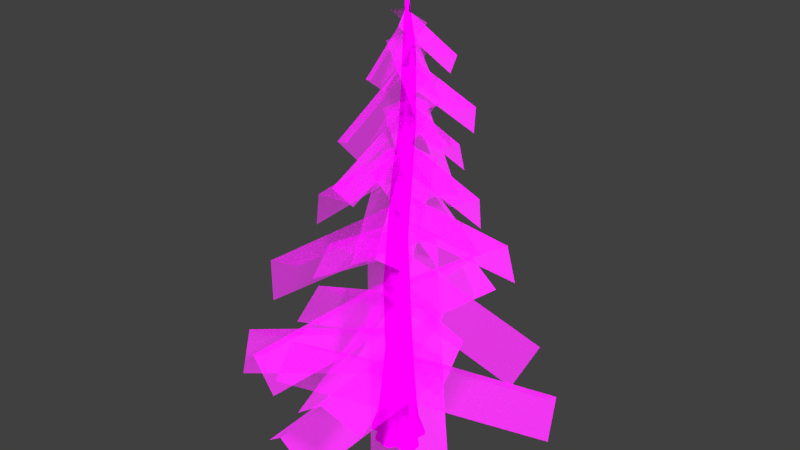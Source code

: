 # Source: decoration_vegetation_tree_fir_3.blend  (saved by Blender 2.70.0; exported with 4.5.12 LTS)
import bpy
from mathutils import Matrix  # noqa: F401  (used for matrix-valued properties, if any)

bpy.ops.wm.read_factory_settings(use_empty=True)
scene = bpy.context.scene
scene.name = 'Scene'

# ---- collections
col_collection_1 = bpy.data.collections.new('Collection 1'); scene.collection.children.link(col_collection_1)

# ---- images (referenced by path relative to the original .blend; pixels are not part of the script)
import os
ASSET_DIR = os.environ.get("B2B_ASSET_DIR", "")  # directory of the original .blend (textures are referenced by path, not embedded)
HERE = os.path.dirname(os.path.abspath(__file__))  # packed textures are extracted next to this script under _unpacked/

def load_image(name, relpath, width, height, colorspace="sRGB"):
    """Load a texture the original file referenced (path relative to the .blend, or extracted next to this script)."""
    p = next((c for c in (os.path.join(HERE, relpath), os.path.join(ASSET_DIR, relpath)) if relpath and os.path.exists(c)), "")
    if p:
        img = bpy.data.images.load(p, check_existing=True)
        img.name = name
    else:  # same state as the original file: an image datablock whose file is absent (Cycles renders it pink)
        img = bpy.data.images.new(name, width, height)
        img.source = "FILE"
        img.filepath = "//" + (relpath or name)
    img.colorspace_settings.name = colorspace
    return img
img_decoration_vegetation_leaf_fir_diffuse_png = load_image('decoration_vegetation_leaf_fir_diffuse.png', 'Texturen/decoration_vegetation_leaf_fir_diffuse.png', 1024, 1024, 'sRGB')
img_decoration_vegetation_leaf_fir_alpha_png = load_image('decoration_vegetation_leaf_fir_alpha.png', 'Texturen/decoration_vegetation_leaf_fir_alpha.png', 1024, 1024, 'sRGB')
img_tree_1_normal_png = load_image('tree_1_normal.png', 'Texturen/tree_1_normal.png', 1024, 1024, 'sRGB')
img_tree_1_diffuse_png = load_image('tree_1_diffuse.png', 'Texturen/tree_1_diffuse.png', 1024, 1024, 'sRGB')

# ---- materials (node trees are filled in below, after node groups)
mat_decoration_vegetation_tree_fir_1_leaf = bpy.data.materials.new('decoration_vegetation_tree_fir_1_leaf')
mat_decoration_vegetation_tree_fir_1_leaf.alpha_threshold = 0.0
mat_decoration_vegetation_tree_fir_1_leaf.roughness = 0.5
mat_decoration_vegetation_tree_fir_1_leaf.line_color = (0.0, 0.0, 0.0, 1.0)
mat_decoration_tree_dead_1 = bpy.data.materials.new('decoration_tree_dead_1')
mat_decoration_tree_dead_1.alpha_threshold = 0.0
mat_decoration_tree_dead_1.roughness = 0.5
mat_decoration_tree_dead_1.line_color = (0.0, 0.0, 0.0, 1.0)

# ---- material node trees
mat_decoration_vegetation_tree_fir_1_leaf.use_nodes = True; mat_decoration_vegetation_tree_fir_1_leaf.node_tree.nodes.clear()
_N = mat_decoration_vegetation_tree_fir_1_leaf.node_tree.nodes; _L = mat_decoration_vegetation_tree_fir_1_leaf.node_tree.links
n0 = _N.new('ShaderNodeOutputMaterial'); n0.name = 'Material Output'; n0.location = (300, 300)
n1 = _N.new('ShaderNodeMixShader'); n1.name = 'Mix Shader'; n1.location = (111, 301)
n2 = _N.new('ShaderNodeTexImage'); n2.name = 'Image Texture'; n2.location = (-407, 158)
n2.width = 140
n2.image = img_decoration_vegetation_leaf_fir_diffuse_png
n3 = _N.new('ShaderNodeTexCoord'); n3.name = 'Texture Coordinate'; n3.location = (-660, 273)
n4 = _N.new('ShaderNodeTexImage'); n4.name = 'Image Texture.001'; n4.location = (-403, 374)
n4.width = 132
n4.image = img_decoration_vegetation_leaf_fir_alpha_png
n5 = _N.new('ShaderNodeBsdfDiffuse'); n5.name = 'Diffuse BSDF'; n5.location = (-116, 113)
n6 = _N.new('ShaderNodeBsdfTransparent'); n6.name = 'Transparent BSDF'; n6.location = (-242, 235)
_L.new(n1.outputs[0], n0.inputs[0])
_L.new(n5.outputs[0], n1.inputs[2])
_L.new(n2.outputs[0], n5.inputs[0])
_L.new(n4.outputs[0], n1.inputs[0])
_L.new(n3.outputs[2], n4.inputs[0])
_L.new(n3.outputs[2], n2.inputs[0])
_L.new(n6.outputs[0], n1.inputs[1])
n0.is_active_output = True
mat_decoration_tree_dead_1.use_nodes = True; mat_decoration_tree_dead_1.node_tree.nodes.clear()
_N = mat_decoration_tree_dead_1.node_tree.nodes; _L = mat_decoration_tree_dead_1.node_tree.links
n0 = _N.new('ShaderNodeOutputMaterial'); n0.name = 'Material Output'; n0.location = (300, 300)
n1 = _N.new('ShaderNodeTexImage'); n1.name = 'Image Texture.001'; n1.location = (-387, 68)
n1.width = 140
n1.image = img_tree_1_normal_png
n2 = _N.new('ShaderNodeTexCoord'); n2.name = 'Texture Coordinate'; n2.location = (-637, 195)
n3 = _N.new('ShaderNodeNormalMap'); n3.name = 'Normal Map'; n3.location = (-168, 58)
n4 = _N.new('ShaderNodeBsdfDiffuse'); n4.name = 'Diffuse BSDF'; n4.location = (46, 289)
n5 = _N.new('ShaderNodeTexImage'); n5.name = 'Image Texture'; n5.location = (-358, 349)
n5.width = 155
n5.image = img_tree_1_diffuse_png
_L.new(n4.outputs[0], n0.inputs[0])
_L.new(n2.outputs[2], n5.inputs[0])
_L.new(n2.outputs[2], n1.inputs[0])
_L.new(n5.outputs[0], n4.inputs[0])
_L.new(n1.outputs[0], n3.inputs[1])
_L.new(n3.outputs[0], n4.inputs[2])
n0.is_active_output = True

# ---- world
world_world = bpy.data.worlds.new('World'); scene.world = world_world
world_world.color = (0.05088, 0.05088, 0.05088)
world_world.use_sun_shadow = False
world_world.sun_shadow_jitter_overblur = 0.0
world_world.cycles.sampling_method = 'MANUAL'
world_world.cycles.sample_map_resolution = 256

# ---- lights
light_sun_001 = bpy.data.lights.new('Sun.001', 'SUN')
light_sun_001.transmission_factor = 0.0
light_sun_001.angle = 0.1993
light_sun_001.shadow_buffer_clip_start = 0.5
light_sun_001.shadow_soft_size = 0.1
light_sun_001.shadow_cascade_max_distance = 1000.0
light_sun_001.cycles.use_multiple_importance_sampling = False
light_sun = bpy.data.lights.new('Sun', 'SUN')
light_sun.transmission_factor = 0.0
light_sun.angle = 0.1993
light_sun.shadow_buffer_clip_start = 0.5
light_sun.shadow_soft_size = 0.1
light_sun.shadow_cascade_max_distance = 1000.0
light_sun.cycles.use_multiple_importance_sampling = False

# ---- meshes
me_plane_028 = bpy.data.meshes.new('Plane.028')
me_plane_028.from_pydata([(-4.383, -1.0, -0.8403), (0.0, -1.0, -0.8403), (-4.383, 1.0, -0.8403), (0.0, 1.0, -0.8403), (-4.383, 0.0, 0.0), (0.0, 0.0, 0.0)], [], [(4, 5, 3, 2), (0, 1, 5, 4)])
_uv = me_plane_028.uv_layers.new(name='UVMap')
_uv.uv.foreach_set('vector', [0.0001, 0.5, 0.9999, 0.5, 0.9999, 0.9999, 9.998e-05, 0.9999, 0.0001001, 9.998e-05, 0.9999, 0.0001, 0.9999, 0.5, 0.0001, 0.5])
me_plane_028.materials.append(mat_decoration_vegetation_tree_fir_1_leaf)
me_plane_028.use_remesh_preserve_volume = False
me_plane_028.use_remesh_preserve_attributes = False
me_plane_028.use_mirror_vertex_groups = False
me_plane_028.update()
me_plane_027 = bpy.data.meshes.new('Plane.027')
me_plane_027.from_pydata([(-4.383, -1.0, -0.8403), (0.0, -1.0, -0.8403), (-4.383, 1.0, -0.8403), (0.0, 1.0, -0.8403), (-4.383, 0.0, 0.0), (0.0, 0.0, 0.0)], [], [(4, 5, 3, 2), (0, 1, 5, 4)])
_uv = me_plane_027.uv_layers.new(name='UVMap')
_uv.uv.foreach_set('vector', [0.0001, 0.5, 0.9999, 0.5, 0.9999, 0.9999, 9.998e-05, 0.9999, 0.0001001, 9.998e-05, 0.9999, 0.0001, 0.9999, 0.5, 0.0001, 0.5])
me_plane_027.materials.append(mat_decoration_vegetation_tree_fir_1_leaf)
me_plane_027.use_remesh_preserve_volume = False
me_plane_027.use_remesh_preserve_attributes = False
me_plane_027.use_mirror_vertex_groups = False
me_plane_027.update()
me_plane_006 = bpy.data.meshes.new('Plane.006')
me_plane_006.from_pydata([(-4.383, -1.0, -0.8403), (0.0, -1.0, -0.8403), (-4.383, 1.0, -0.8403), (0.0, 1.0, -0.8403), (-4.383, 0.0, 0.0), (0.0, 0.0, 0.0)], [], [(4, 5, 3, 2), (0, 1, 5, 4)])
_uv = me_plane_006.uv_layers.new(name='UVMap')
_uv.uv.foreach_set('vector', [0.0001, 0.5, 0.9999, 0.5, 0.9999, 0.9999, 9.998e-05, 0.9999, 0.0001001, 9.998e-05, 0.9999, 0.0001, 0.9999, 0.5, 0.0001, 0.5])
me_plane_006.materials.append(mat_decoration_vegetation_tree_fir_1_leaf)
me_plane_006.use_remesh_preserve_volume = False
me_plane_006.use_remesh_preserve_attributes = False
me_plane_006.use_mirror_vertex_groups = False
me_plane_006.update()
me_plane_003 = bpy.data.meshes.new('Plane.003')
me_plane_003.from_pydata([(-4.383, -1.0, -0.8403), (0.0, -1.0, -0.8403), (-4.383, 1.0, -0.8403), (0.0, 1.0, -0.8403), (-4.383, 0.0, 0.0), (0.0, 0.0, 0.0)], [], [(4, 5, 3, 2), (0, 1, 5, 4)])
_uv = me_plane_003.uv_layers.new(name='UVMap')
_uv.uv.foreach_set('vector', [0.0001, 0.5, 0.9999, 0.5, 0.9999, 0.9999, 9.998e-05, 0.9999, 0.0001001, 9.998e-05, 0.9999, 0.0001, 0.9999, 0.5, 0.0001, 0.5])
me_plane_003.materials.append(mat_decoration_vegetation_tree_fir_1_leaf)
me_plane_003.use_remesh_preserve_volume = False
me_plane_003.use_remesh_preserve_attributes = False
me_plane_003.use_mirror_vertex_groups = False
me_plane_003.update()
me_plane_002 = bpy.data.meshes.new('Plane.002')
me_plane_002.from_pydata([(-4.383, -1.0, -0.8403), (0.0, -1.0, -0.8403), (-4.383, 1.0, -0.8403), (0.0, 1.0, -0.8403), (-4.383, 0.0, 0.0), (0.0, 0.0, 0.0)], [], [(4, 5, 3, 2), (0, 1, 5, 4)])
_uv = me_plane_002.uv_layers.new(name='UVMap')
_uv.uv.foreach_set('vector', [0.0001, 0.5, 0.9999, 0.5, 0.9999, 0.9999, 9.998e-05, 0.9999, 0.0001001, 9.998e-05, 0.9999, 0.0001, 0.9999, 0.5, 0.0001, 0.5])
me_plane_002.materials.append(mat_decoration_vegetation_tree_fir_1_leaf)
me_plane_002.use_remesh_preserve_volume = False
me_plane_002.use_remesh_preserve_attributes = False
me_plane_002.use_mirror_vertex_groups = False
me_plane_002.update()
me_plane_001 = bpy.data.meshes.new('Plane.001')
me_plane_001.from_pydata([(-4.383, -1.0, -0.8403), (0.0, -1.0, -0.8403), (-4.383, 1.0, -0.8403), (0.0, 1.0, -0.8403), (-4.383, 0.0, 0.0), (0.0, 0.0, 0.0)], [], [(4, 5, 3, 2), (0, 1, 5, 4)])
_uv = me_plane_001.uv_layers.new(name='UVMap')
_uv.uv.foreach_set('vector', [0.0001, 0.5, 0.9999, 0.5, 0.9999, 0.9999, 9.998e-05, 0.9999, 0.0001001, 9.998e-05, 0.9999, 0.0001, 0.9999, 0.5, 0.0001, 0.5])
me_plane_001.materials.append(mat_decoration_vegetation_tree_fir_1_leaf)
me_plane_001.use_remesh_preserve_volume = False
me_plane_001.use_remesh_preserve_attributes = False
me_plane_001.use_mirror_vertex_groups = False
me_plane_001.update()
me_plane_026 = bpy.data.meshes.new('Plane.026')
me_plane_026.from_pydata([(-4.383, -1.0, -0.8403), (0.0, -1.0, -0.8403), (-4.383, 1.0, -0.8403), (0.0, 1.0, -0.8403), (-4.383, 0.0, 0.0), (0.0, 0.0, 0.0)], [], [(4, 5, 3, 2), (0, 1, 5, 4)])
_uv = me_plane_026.uv_layers.new(name='UVMap')
_uv.uv.foreach_set('vector', [0.0001, 0.5, 0.9999, 0.5, 0.9999, 0.9999, 9.998e-05, 0.9999, 0.0001001, 9.998e-05, 0.9999, 0.0001, 0.9999, 0.5, 0.0001, 0.5])
me_plane_026.materials.append(mat_decoration_vegetation_tree_fir_1_leaf)
me_plane_026.use_remesh_preserve_volume = False
me_plane_026.use_remesh_preserve_attributes = False
me_plane_026.use_mirror_vertex_groups = False
me_plane_026.update()
me_plane_025 = bpy.data.meshes.new('Plane.025')
me_plane_025.from_pydata([(-4.383, -1.0, -0.8403), (0.0, -1.0, -0.8403), (-4.383, 1.0, -0.8403), (0.0, 1.0, -0.8403), (-4.383, 0.0, 0.0), (0.0, 0.0, 0.0)], [], [(4, 5, 3, 2), (0, 1, 5, 4)])
_uv = me_plane_025.uv_layers.new(name='UVMap')
_uv.uv.foreach_set('vector', [0.0001, 0.5, 0.9999, 0.5, 0.9999, 0.9999, 9.998e-05, 0.9999, 0.0001001, 9.998e-05, 0.9999, 0.0001, 0.9999, 0.5, 0.0001, 0.5])
me_plane_025.materials.append(mat_decoration_vegetation_tree_fir_1_leaf)
me_plane_025.use_remesh_preserve_volume = False
me_plane_025.use_remesh_preserve_attributes = False
me_plane_025.use_mirror_vertex_groups = False
me_plane_025.update()
me_plane_024 = bpy.data.meshes.new('Plane.024')
me_plane_024.from_pydata([(-4.383, -1.0, -0.8403), (0.0, -1.0, -0.8403), (-4.383, 1.0, -0.8403), (0.0, 1.0, -0.8403), (-4.383, 0.0, 0.0), (0.0, 0.0, 0.0)], [], [(4, 5, 3, 2), (0, 1, 5, 4)])
_uv = me_plane_024.uv_layers.new(name='UVMap')
_uv.uv.foreach_set('vector', [0.0001, 0.5, 0.9999, 0.5, 0.9999, 0.9999, 9.998e-05, 0.9999, 0.0001001, 9.998e-05, 0.9999, 0.0001, 0.9999, 0.5, 0.0001, 0.5])
me_plane_024.materials.append(mat_decoration_vegetation_tree_fir_1_leaf)
me_plane_024.use_remesh_preserve_volume = False
me_plane_024.use_remesh_preserve_attributes = False
me_plane_024.use_mirror_vertex_groups = False
me_plane_024.update()
me_plane_023 = bpy.data.meshes.new('Plane.023')
me_plane_023.from_pydata([(-4.383, -1.0, -0.8403), (0.0, -1.0, -0.8403), (-4.383, 1.0, -0.8403), (0.0, 1.0, -0.8403), (-4.383, 0.0, 0.0), (0.0, 0.0, 0.0)], [], [(4, 5, 3, 2), (0, 1, 5, 4)])
_uv = me_plane_023.uv_layers.new(name='UVMap')
_uv.uv.foreach_set('vector', [0.0001, 0.5, 0.9999, 0.5, 0.9999, 0.9999, 9.998e-05, 0.9999, 0.0001001, 9.998e-05, 0.9999, 0.0001, 0.9999, 0.5, 0.0001, 0.5])
me_plane_023.materials.append(mat_decoration_vegetation_tree_fir_1_leaf)
me_plane_023.use_remesh_preserve_volume = False
me_plane_023.use_remesh_preserve_attributes = False
me_plane_023.use_mirror_vertex_groups = False
me_plane_023.update()
me_plane_022 = bpy.data.meshes.new('Plane.022')
me_plane_022.from_pydata([(-4.383, -1.0, -0.8403), (0.0, -1.0, -0.8403), (-4.383, 1.0, -0.8403), (0.0, 1.0, -0.8403), (-4.383, 0.0, 0.0), (0.0, 0.0, 0.0)], [], [(4, 5, 3, 2), (0, 1, 5, 4)])
_uv = me_plane_022.uv_layers.new(name='UVMap')
_uv.uv.foreach_set('vector', [0.0001, 0.5, 0.9999, 0.5, 0.9999, 0.9999, 9.998e-05, 0.9999, 0.0001001, 9.998e-05, 0.9999, 0.0001, 0.9999, 0.5, 0.0001, 0.5])
me_plane_022.materials.append(mat_decoration_vegetation_tree_fir_1_leaf)
me_plane_022.use_remesh_preserve_volume = False
me_plane_022.use_remesh_preserve_attributes = False
me_plane_022.use_mirror_vertex_groups = False
me_plane_022.update()
me_plane_021 = bpy.data.meshes.new('Plane.021')
me_plane_021.from_pydata([(-4.383, -1.0, -0.8403), (0.0, -1.0, -0.8403), (-4.383, 1.0, -0.8403), (0.0, 1.0, -0.8403), (-4.383, 0.0, 0.0), (0.0, 0.0, 0.0)], [], [(4, 5, 3, 2), (0, 1, 5, 4)])
_uv = me_plane_021.uv_layers.new(name='UVMap')
_uv.uv.foreach_set('vector', [0.0001, 0.5, 0.9999, 0.5, 0.9999, 0.9999, 9.998e-05, 0.9999, 0.0001001, 9.998e-05, 0.9999, 0.0001, 0.9999, 0.5, 0.0001, 0.5])
me_plane_021.materials.append(mat_decoration_vegetation_tree_fir_1_leaf)
me_plane_021.use_remesh_preserve_volume = False
me_plane_021.use_remesh_preserve_attributes = False
me_plane_021.use_mirror_vertex_groups = False
me_plane_021.update()
me_plane_020 = bpy.data.meshes.new('Plane.020')
me_plane_020.from_pydata([(-4.383, -1.0, -0.8403), (0.0, -1.0, -0.8403), (-4.383, 1.0, -0.8403), (0.0, 1.0, -0.8403), (-4.383, 0.0, 0.0), (0.0, 0.0, 0.0)], [], [(4, 5, 3, 2), (0, 1, 5, 4)])
_uv = me_plane_020.uv_layers.new(name='UVMap')
_uv.uv.foreach_set('vector', [0.0001, 0.5, 0.9999, 0.5, 0.9999, 0.9999, 9.998e-05, 0.9999, 0.0001001, 9.998e-05, 0.9999, 0.0001, 0.9999, 0.5, 0.0001, 0.5])
me_plane_020.materials.append(mat_decoration_vegetation_tree_fir_1_leaf)
me_plane_020.use_remesh_preserve_volume = False
me_plane_020.use_remesh_preserve_attributes = False
me_plane_020.use_mirror_vertex_groups = False
me_plane_020.update()
me_plane_019 = bpy.data.meshes.new('Plane.019')
me_plane_019.from_pydata([(-4.383, -1.0, -0.8403), (0.0, -1.0, -0.8403), (-4.383, 1.0, -0.8403), (0.0, 1.0, -0.8403), (-4.383, 0.0, 0.0), (0.0, 0.0, 0.0)], [], [(4, 5, 3, 2), (0, 1, 5, 4)])
_uv = me_plane_019.uv_layers.new(name='UVMap')
_uv.uv.foreach_set('vector', [0.0001, 0.5, 0.9999, 0.5, 0.9999, 0.9999, 9.998e-05, 0.9999, 0.0001001, 9.998e-05, 0.9999, 0.0001, 0.9999, 0.5, 0.0001, 0.5])
me_plane_019.materials.append(mat_decoration_vegetation_tree_fir_1_leaf)
me_plane_019.use_remesh_preserve_volume = False
me_plane_019.use_remesh_preserve_attributes = False
me_plane_019.use_mirror_vertex_groups = False
me_plane_019.update()
me_plane_018 = bpy.data.meshes.new('Plane.018')
me_plane_018.from_pydata([(-4.383, -1.0, -0.8403), (0.0, -1.0, -0.8403), (-4.383, 1.0, -0.8403), (0.0, 1.0, -0.8403), (-4.383, 0.0, 0.0), (0.0, 0.0, 0.0)], [], [(4, 5, 3, 2), (0, 1, 5, 4)])
_uv = me_plane_018.uv_layers.new(name='UVMap')
_uv.uv.foreach_set('vector', [0.0001, 0.5, 0.9999, 0.5, 0.9999, 0.9999, 9.998e-05, 0.9999, 0.0001001, 9.998e-05, 0.9999, 0.0001, 0.9999, 0.5, 0.0001, 0.5])
me_plane_018.materials.append(mat_decoration_vegetation_tree_fir_1_leaf)
me_plane_018.use_remesh_preserve_volume = False
me_plane_018.use_remesh_preserve_attributes = False
me_plane_018.use_mirror_vertex_groups = False
me_plane_018.update()
me_plane_017 = bpy.data.meshes.new('Plane.017')
me_plane_017.from_pydata([(-4.383, -1.0, -0.8403), (0.0, -1.0, -0.8403), (-4.383, 1.0, -0.8403), (0.0, 1.0, -0.8403), (-4.383, 0.0, 0.0), (0.0, 0.0, 0.0)], [], [(4, 5, 3, 2), (0, 1, 5, 4)])
_uv = me_plane_017.uv_layers.new(name='UVMap')
_uv.uv.foreach_set('vector', [0.0001, 0.5, 0.9999, 0.5, 0.9999, 0.9999, 9.998e-05, 0.9999, 0.0001001, 9.998e-05, 0.9999, 0.0001, 0.9999, 0.5, 0.0001, 0.5])
me_plane_017.materials.append(mat_decoration_vegetation_tree_fir_1_leaf)
me_plane_017.use_remesh_preserve_volume = False
me_plane_017.use_remesh_preserve_attributes = False
me_plane_017.use_mirror_vertex_groups = False
me_plane_017.update()
me_plane_016 = bpy.data.meshes.new('Plane.016')
me_plane_016.from_pydata([(-4.383, -1.0, -0.8403), (0.0, -1.0, -0.8403), (-4.383, 1.0, -0.8403), (0.0, 1.0, -0.8403), (-4.383, 0.0, 0.0), (0.0, 0.0, 0.0)], [], [(4, 5, 3, 2), (0, 1, 5, 4)])
_uv = me_plane_016.uv_layers.new(name='UVMap')
_uv.uv.foreach_set('vector', [0.0001, 0.5, 0.9999, 0.5, 0.9999, 0.9999, 9.998e-05, 0.9999, 0.0001001, 9.998e-05, 0.9999, 0.0001, 0.9999, 0.5, 0.0001, 0.5])
me_plane_016.materials.append(mat_decoration_vegetation_tree_fir_1_leaf)
me_plane_016.use_remesh_preserve_volume = False
me_plane_016.use_remesh_preserve_attributes = False
me_plane_016.use_mirror_vertex_groups = False
me_plane_016.update()
me_plane_015 = bpy.data.meshes.new('Plane.015')
me_plane_015.from_pydata([(-4.383, -1.0, -0.8403), (0.0, -1.0, -0.8403), (-4.383, 1.0, -0.8403), (0.0, 1.0, -0.8403), (-4.383, 0.0, 0.0), (0.0, 0.0, 0.0)], [], [(4, 5, 3, 2), (0, 1, 5, 4)])
_uv = me_plane_015.uv_layers.new(name='UVMap')
_uv.uv.foreach_set('vector', [0.0001, 0.5, 0.9999, 0.5, 0.9999, 0.9999, 9.998e-05, 0.9999, 0.0001001, 9.998e-05, 0.9999, 0.0001, 0.9999, 0.5, 0.0001, 0.5])
me_plane_015.materials.append(mat_decoration_vegetation_tree_fir_1_leaf)
me_plane_015.use_remesh_preserve_volume = False
me_plane_015.use_remesh_preserve_attributes = False
me_plane_015.use_mirror_vertex_groups = False
me_plane_015.update()
me_plane_014 = bpy.data.meshes.new('Plane.014')
me_plane_014.from_pydata([(-4.383, -1.0, -0.8403), (0.0, -1.0, -0.8403), (-4.383, 1.0, -0.8403), (0.0, 1.0, -0.8403), (-4.383, 0.0, 0.0), (0.0, 0.0, 0.0)], [], [(4, 5, 3, 2), (0, 1, 5, 4)])
_uv = me_plane_014.uv_layers.new(name='UVMap')
_uv.uv.foreach_set('vector', [0.0001, 0.5, 0.9999, 0.5, 0.9999, 0.9999, 9.998e-05, 0.9999, 0.0001001, 9.998e-05, 0.9999, 0.0001, 0.9999, 0.5, 0.0001, 0.5])
me_plane_014.materials.append(mat_decoration_vegetation_tree_fir_1_leaf)
me_plane_014.use_remesh_preserve_volume = False
me_plane_014.use_remesh_preserve_attributes = False
me_plane_014.use_mirror_vertex_groups = False
me_plane_014.update()
me_plane_013 = bpy.data.meshes.new('Plane.013')
me_plane_013.from_pydata([(-4.383, -1.0, -0.8403), (0.0, -1.0, -0.8403), (-4.383, 1.0, -0.8403), (0.0, 1.0, -0.8403), (-4.383, 0.0, 0.0), (0.0, 0.0, 0.0)], [], [(4, 5, 3, 2), (0, 1, 5, 4)])
_uv = me_plane_013.uv_layers.new(name='UVMap')
_uv.uv.foreach_set('vector', [0.0001, 0.5, 0.9999, 0.5, 0.9999, 0.9999, 9.998e-05, 0.9999, 0.0001001, 9.998e-05, 0.9999, 0.0001, 0.9999, 0.5, 0.0001, 0.5])
me_plane_013.materials.append(mat_decoration_vegetation_tree_fir_1_leaf)
me_plane_013.use_remesh_preserve_volume = False
me_plane_013.use_remesh_preserve_attributes = False
me_plane_013.use_mirror_vertex_groups = False
me_plane_013.update()
me_plane_012 = bpy.data.meshes.new('Plane.012')
me_plane_012.from_pydata([(-4.383, -1.0, -0.8403), (0.0, -1.0, -0.8403), (-4.383, 1.0, -0.8403), (0.0, 1.0, -0.8403), (-4.383, 0.0, 0.0), (0.0, 0.0, 0.0)], [], [(4, 5, 3, 2), (0, 1, 5, 4)])
_uv = me_plane_012.uv_layers.new(name='UVMap')
_uv.uv.foreach_set('vector', [0.0001, 0.5, 0.9999, 0.5, 0.9999, 0.9999, 9.998e-05, 0.9999, 0.0001001, 9.998e-05, 0.9999, 0.0001, 0.9999, 0.5, 0.0001, 0.5])
me_plane_012.materials.append(mat_decoration_vegetation_tree_fir_1_leaf)
me_plane_012.use_remesh_preserve_volume = False
me_plane_012.use_remesh_preserve_attributes = False
me_plane_012.use_mirror_vertex_groups = False
me_plane_012.update()
me_plane_011 = bpy.data.meshes.new('Plane.011')
me_plane_011.from_pydata([(-4.383, -1.0, -0.8403), (0.0, -1.0, -0.8403), (-4.383, 1.0, -0.8403), (0.0, 1.0, -0.8403), (-4.383, 0.0, 0.0), (0.0, 0.0, 0.0)], [], [(4, 5, 3, 2), (0, 1, 5, 4)])
_uv = me_plane_011.uv_layers.new(name='UVMap')
_uv.uv.foreach_set('vector', [0.0001, 0.5, 0.9999, 0.5, 0.9999, 0.9999, 9.998e-05, 0.9999, 0.0001001, 9.998e-05, 0.9999, 0.0001, 0.9999, 0.5, 0.0001, 0.5])
me_plane_011.materials.append(mat_decoration_vegetation_tree_fir_1_leaf)
me_plane_011.use_remesh_preserve_volume = False
me_plane_011.use_remesh_preserve_attributes = False
me_plane_011.use_mirror_vertex_groups = False
me_plane_011.update()
me_plane_010 = bpy.data.meshes.new('Plane.010')
me_plane_010.from_pydata([(-4.383, -1.0, -0.8403), (0.0, -1.0, -0.8403), (-4.383, 1.0, -0.8403), (0.0, 1.0, -0.8403), (-4.383, 0.0, 0.0), (0.0, 0.0, 0.0)], [], [(4, 5, 3, 2), (0, 1, 5, 4)])
_uv = me_plane_010.uv_layers.new(name='UVMap')
_uv.uv.foreach_set('vector', [0.0001, 0.5, 0.9999, 0.5, 0.9999, 0.9999, 9.998e-05, 0.9999, 0.0001001, 9.998e-05, 0.9999, 0.0001, 0.9999, 0.5, 0.0001, 0.5])
me_plane_010.materials.append(mat_decoration_vegetation_tree_fir_1_leaf)
me_plane_010.use_remesh_preserve_volume = False
me_plane_010.use_remesh_preserve_attributes = False
me_plane_010.use_mirror_vertex_groups = False
me_plane_010.update()
me_plane_009 = bpy.data.meshes.new('Plane.009')
me_plane_009.from_pydata([(-4.383, -1.0, -0.8403), (0.0, -1.0, -0.8403), (-4.383, 1.0, -0.8403), (0.0, 1.0, -0.8403), (-4.383, 0.0, 0.0), (0.0, 0.0, 0.0)], [], [(4, 5, 3, 2), (0, 1, 5, 4)])
_uv = me_plane_009.uv_layers.new(name='UVMap')
_uv.uv.foreach_set('vector', [0.0001, 0.5, 0.9999, 0.5, 0.9999, 0.9999, 9.998e-05, 0.9999, 0.0001001, 9.998e-05, 0.9999, 0.0001, 0.9999, 0.5, 0.0001, 0.5])
me_plane_009.materials.append(mat_decoration_vegetation_tree_fir_1_leaf)
me_plane_009.use_remesh_preserve_volume = False
me_plane_009.use_remesh_preserve_attributes = False
me_plane_009.use_mirror_vertex_groups = False
me_plane_009.update()
me_plane_008 = bpy.data.meshes.new('Plane.008')
me_plane_008.from_pydata([(-4.383, -1.0, -0.8403), (0.0, -1.0, -0.8403), (-4.383, 1.0, -0.8403), (0.0, 1.0, -0.8403), (-4.383, 0.0, 0.0), (0.0, 0.0, 0.0)], [], [(4, 5, 3, 2), (0, 1, 5, 4)])
_uv = me_plane_008.uv_layers.new(name='UVMap')
_uv.uv.foreach_set('vector', [0.0001, 0.5, 0.9999, 0.5, 0.9999, 0.9999, 9.998e-05, 0.9999, 0.0001001, 9.998e-05, 0.9999, 0.0001, 0.9999, 0.5, 0.0001, 0.5])
me_plane_008.materials.append(mat_decoration_vegetation_tree_fir_1_leaf)
me_plane_008.use_remesh_preserve_volume = False
me_plane_008.use_remesh_preserve_attributes = False
me_plane_008.use_mirror_vertex_groups = False
me_plane_008.update()
me_plane_007 = bpy.data.meshes.new('Plane.007')
me_plane_007.from_pydata([(-4.383, -1.0, -0.8403), (0.0, -1.0, -0.8403), (-4.383, 1.0, -0.8403), (0.0, 1.0, -0.8403), (-4.383, 0.0, 0.0), (0.0, 0.0, 0.0)], [], [(4, 5, 3, 2), (0, 1, 5, 4)])
_uv = me_plane_007.uv_layers.new(name='UVMap')
_uv.uv.foreach_set('vector', [0.0001, 0.5, 0.9999, 0.5, 0.9999, 0.9999, 9.998e-05, 0.9999, 0.0001001, 9.998e-05, 0.9999, 0.0001, 0.9999, 0.5, 0.0001, 0.5])
me_plane_007.materials.append(mat_decoration_vegetation_tree_fir_1_leaf)
me_plane_007.use_remesh_preserve_volume = False
me_plane_007.use_remesh_preserve_attributes = False
me_plane_007.use_mirror_vertex_groups = False
me_plane_007.update()
me_plane_005 = bpy.data.meshes.new('Plane.005')
me_plane_005.from_pydata([(-4.383, -1.0, -0.8403), (0.0, -1.0, -0.8403), (-4.383, 1.0, -0.8403), (0.0, 1.0, -0.8403), (-4.383, 0.0, 0.0), (0.0, 0.0, 0.0)], [], [(4, 5, 3, 2), (0, 1, 5, 4)])
_uv = me_plane_005.uv_layers.new(name='UVMap')
_uv.uv.foreach_set('vector', [0.0001, 0.5, 0.9999, 0.5, 0.9999, 0.9999, 9.998e-05, 0.9999, 0.0001001, 9.998e-05, 0.9999, 0.0001, 0.9999, 0.5, 0.0001, 0.5])
me_plane_005.materials.append(mat_decoration_vegetation_tree_fir_1_leaf)
me_plane_005.use_remesh_preserve_volume = False
me_plane_005.use_remesh_preserve_attributes = False
me_plane_005.use_mirror_vertex_groups = False
me_plane_005.update()
me_plane_004 = bpy.data.meshes.new('Plane.004')
me_plane_004.from_pydata([(-4.383, -1.0, -0.8403), (0.0, -1.0, -0.8403), (-4.383, 1.0, -0.8403), (0.0, 1.0, -0.8403), (-4.383, 0.0, 0.0), (0.0, 0.0, 0.0)], [], [(4, 5, 3, 2), (0, 1, 5, 4)])
_uv = me_plane_004.uv_layers.new(name='UVMap')
_uv.uv.foreach_set('vector', [0.0001, 0.5, 0.9999, 0.5, 0.9999, 0.9999, 9.998e-05, 0.9999, 0.0001001, 9.998e-05, 0.9999, 0.0001, 0.9999, 0.5, 0.0001, 0.5])
me_plane_004.materials.append(mat_decoration_vegetation_tree_fir_1_leaf)
me_plane_004.use_remesh_preserve_volume = False
me_plane_004.use_remesh_preserve_attributes = False
me_plane_004.use_mirror_vertex_groups = False
me_plane_004.update()
me_plane = bpy.data.meshes.new('Plane')
me_plane.from_pydata([(-4.383, -1.0, -0.8403), (0.0, -1.0, -0.8403), (-4.383, 1.0, -0.8403), (0.0, 1.0, -0.8403), (-4.383, 0.0, 0.0), (0.0, 0.0, 0.0)], [], [(4, 5, 3, 2), (0, 1, 5, 4)])
_uv = me_plane.uv_layers.new(name='UVMap')
_uv.uv.foreach_set('vector', [0.0001, 0.5, 0.9999, 0.5, 0.9999, 0.9999, 9.998e-05, 0.9999, 0.0001001, 9.998e-05, 0.9999, 0.0001, 0.9999, 0.5, 0.0001, 0.5])
me_plane.materials.append(mat_decoration_vegetation_tree_fir_1_leaf)
me_plane.use_remesh_preserve_volume = False
me_plane.use_remesh_preserve_attributes = False
me_plane.use_mirror_vertex_groups = False
me_plane.update()
me_cylinder_010 = bpy.data.meshes.new('Cylinder.010')
me_cylinder_010.from_pydata([(-0.08689, 0.3802, 0.4059), (-0.2968, 0.3458, 0.4069), (-0.4677, 0.2255, 0.416), (-0.5446, 0.02096, 0.4128), (-0.4981, -0.1654, 0.4044), (-0.3959, -0.2795, 0.4035), (-0.2575, -0.3658, 0.4077), (-0.1365, -0.4125, 0.4111), (0.04501, -0.406, 0.4115), (0.1848, -0.3737, 0.408), (0.343, -0.2907, 0.4085), (0.4291, -0.1402, 0.4079), (0.412, 0.02291, 0.4039), (0.3464, 0.1907, 0.406), (0.256, 0.3135, 0.4125), (0.1019, 0.3704, 0.4068), (-0.03995, 0.3466, 1.685), (-0.2049, 0.3104, 1.717), (-0.3365, 0.1993, 1.733), (-0.3961, 0.02308, 1.708), (-0.361, -0.1317, 1.677), (-0.2809, -0.2256, 1.662), (-0.1719, -0.2938, 1.66), (-0.07754, -0.3294, 1.663), (0.0634, -0.3242, 1.668), (0.1724, -0.2995, 1.673), (0.2953, -0.2294, 1.677), (0.3625, -0.09824, 1.68), (0.3502, 0.04676, 1.679), (0.2986, 0.195, 1.677), (0.227, 0.294, 1.675), (0.1079, 0.3407, 1.671), (-0.1665, 0.3932, 3.433), (-0.3111, 0.3433, 3.435), (-0.3973, 0.214, 3.44), (-0.4273, 0.02724, 3.448), (-0.4178, -0.1217, 3.454), (-0.3723, -0.2088, 3.457), (-0.2919, -0.2739, 3.46), (-0.2041, -0.3087, 3.461), (-0.06484, -0.3037, 3.461), (0.03664, -0.2799, 3.46), (0.1438, -0.2167, 3.457), (0.1953, -0.1023, 3.453), (0.1768, 0.02192, 3.448), (0.1354, 0.1626, 3.442), (0.08168, 0.2816, 3.437), (-0.02257, 0.363, 3.434), (0.04895, 0.4032, 9.718), (-0.01281, 0.3818, 9.732), (-0.04071, 0.3532, 9.716), (-0.06163, 0.2567, 9.726), (-0.05613, 0.1972, 9.719), (-0.03585, 0.1612, 9.709), (-0.002831, 0.1351, 9.694), (0.03188, 0.1217, 9.681), (0.08914, 0.1249, 9.671), (0.1337, 0.1356, 9.666), (0.1839, 0.1628, 9.661), (0.2114, 0.2113, 9.663), (0.2063, 0.2634, 9.669), (0.1852, 0.3196, 9.677), (0.156, 0.3656, 9.686), (0.07578, 0.3958, 9.689), (-0.001116, 0.0006363, 6.402), (0.08962, 0.05555, 6.371), (-0.1192, -0.02024, 6.4), (-0.07503, -0.01623, 6.412), (0.1151, 0.1268, 6.343), (-0.2399, 0.004817, 6.399), (-0.1512, 0.4759, 6.374), (-0.2554, 0.4413, 6.393), (0.1037, 0.2162, 6.341), (0.0715, 0.3158, 6.342), (-0.3386, 0.22, 6.41), (-0.3307, 0.1149, 6.412), (-0.2973, 0.05195, 6.408), (-0.04937, 0.4552, 6.355), (0.02844, 0.3991, 6.345), (-0.3169, 0.3494, 6.404), (0.001468, -0.1843, 4.793), (-0.1289, -0.2014, 4.867), (-0.2634, -0.1709, 4.894), (-0.1632, 0.3568, 4.851), (-0.375, 0.06961, 4.881), (-0.0473, 0.3335, 4.846), (0.04011, 0.2707, 4.85), (0.1058, -0.1156, 4.863), (-0.0817, -0.2034, 4.795), (0.1369, -0.03359, 4.876), (-0.2812, 0.3179, 4.859), (0.1239, 0.06619, 4.868), (0.08796, 0.1775, 4.858), (-0.3663, -0.04803, 4.891), (-0.3285, -0.1182, 4.894), (-0.3506, 0.2149, 4.868), (0.1866, 0.1135, 7.786), (0.05041, 0.06056, 7.789), (0.2243, 0.181, 7.782), (-0.09939, 0.4316, 7.734), (0.2169, 0.2554, 7.78), (0.187, 0.3363, 7.777), (-0.1616, 0.1702, 7.809), (-0.132, 0.1179, 7.806), (-0.1361, 0.3902, 7.78), (0.114, 0.07483, 7.789), (-0.02717, 0.05758, 7.791), (-0.08325, 0.07863, 7.797), (-0.009685, 0.4596, 7.724), (-0.1693, 0.2554, 7.806), (0.03341, 0.4454, 7.751), (0.1457, 0.4028, 7.775), (-0.01233, 0.4924, -0.9333), (-0.2031, 0.4675, -0.7401), (0.1117, 0.598, -0.9333), (-0.3415, 0.5643, -0.74), (0.2481, 0.6098, -0.9331), (-0.4669, 0.4722, -0.7393), (0.3789, 0.5661, -0.9331), (-0.6145, 0.3883, -0.7395), (0.4828, 0.4931, -0.9331), (-0.6982, 0.3015, -0.7399), (0.5558, 0.3903, -0.9331), (-0.7068, 0.109, -0.74), (0.5602, 0.2562, -0.9333), (-0.7875, -0.01818, -0.7396), (0.4681, 0.08289, -0.9333), (-0.7592, -0.1546, -0.7392), (0.6548, -0.008414, -0.9333), (-0.6703, -0.2736, -0.7394), (0.74, -0.1319, -0.9331), (-0.5981, -0.3549, -0.74), (0.7599, -0.2623, -0.9331), (-0.4064, -0.3361, -0.7399), (0.7038, -0.3913, -0.9331), (-0.3587, -0.4547, -0.7397), (0.4756, -0.5365, -0.9333), (-0.316, -0.5685, -0.7399), (0.3189, -0.4848, -0.9333), (-0.23, -0.5793, -0.7396), (0.2607, -0.5194, -0.9333), (-0.1254, -0.5893, -0.74), (0.2129, -0.659, -0.9331), (0.006757, -0.6244, -0.7396), (0.01287, -0.7022, -0.9331), (0.1823, -0.5865, -0.7396), (-0.132, -0.6284, -0.9333), (0.2436, -0.4925, -0.74), (-0.257, -0.6509, -0.9331), (0.3043, -0.4664, -0.7401), (-0.3555, -0.5964, -0.9331), (0.4546, -0.516, -0.74), (-0.4054, -0.5056, -0.9331), (0.6141, -0.3521, -0.7393), (-0.4495, -0.3085, -0.9333), (0.6635, -0.2388, -0.7392), (-0.6351, -0.3741, -0.9333), (0.6457, -0.1241, -0.7393), (-0.7579, -0.302, -0.9331), (0.6162, -0.01082, -0.74), (-0.8585, -0.1665, -0.9331), (0.4473, 0.07777, -0.7401), (-0.8609, -0.01126, -0.9331), (0.522, 0.2362, -0.7399), (-0.7358, 0.1154, -0.9333), (0.4837, 0.3345, -0.7394), (-0.743, 0.3256, -0.9333), (0.4196, 0.4249, -0.7394), (-0.666, 0.4518, -0.9331), (0.3283, 0.489, -0.7394), (-0.5263, 0.5468, -0.9331), (0.2134, 0.5272, -0.7394), (-0.3562, 0.5935, -0.9333), (0.1025, 0.557, -0.74), (-0.2104, 0.4895, -0.9333), (-0.01322, 0.4703, -0.7401), (-0.1916, 0.4333, -0.5983), (-0.3211, 0.5243, -0.5979), (-0.4391, 0.4392, -0.596), (-0.5773, 0.3608, -0.5964), (-0.6552, 0.2793, -0.5972), (-0.6624, 0.09903, -0.5979), (-0.7384, -0.01972, -0.597), (-0.7132, -0.1475, -0.5956), (-0.6275, -0.258, -0.5972), (-0.5612, -0.3386, -0.598), (-0.4182, -0.3553, -0.5985), (-0.355, -0.4429, -0.5978), (-0.2973, -0.5337, -0.5977), (-0.217, -0.5439, -0.5971), (-0.1192, -0.5528, -0.5979), (0.004137, -0.5863, -0.5969), (0.1676, -0.5504, -0.5979), (0.225, -0.4677, -0.5982), (0.2815, -0.4432, -0.5984), (0.4221, -0.4844, -0.5982), (0.573, -0.3325, -0.5957), (0.6191, -0.2263, -0.5958), (0.6003, -0.1186, -0.5971), (0.5734, -0.01286, -0.5978), (0.4585, 0.08053, -0.5989), (0.4853, 0.2179, -0.5977), (0.4493, 0.3095, -0.597), (0.3904, 0.3948, -0.5962), (0.305, 0.4548, -0.5962), (0.1973, 0.4901, -0.5965), (0.09349, 0.5172, -0.5979), (-0.01457, 0.4358, -0.5984), (-0.1793, 0.4367, -0.4587), (-0.2983, 0.479, -0.4591), (-0.4085, 0.4026, -0.4542), (-0.5379, 0.3313, -0.4534), (-0.61, 0.2557, -0.4548), (-0.6158, 0.08836, -0.4563), (-0.6846, -0.02161, -0.4562), (-0.6624, -0.1398, -0.4535), (-0.5804, -0.2413, -0.458), (-0.5259, -0.3247, -0.4595), (-0.4112, -0.351, -0.46), (-0.344, -0.4236, -0.4572), (-0.2773, -0.4964, -0.4569), (-0.203, -0.5056, -0.4562), (-0.1128, -0.5143, -0.4569), (0.001184, -0.5449, -0.4557), (0.1519, -0.5206, -0.4578), (0.2051, -0.4484, -0.4578), (0.2573, -0.4259, -0.458), (0.3858, -0.4547, -0.4594), (0.529, -0.3116, -0.4523), (0.5707, -0.2128, -0.4533), (0.5521, -0.113, -0.4559), (0.5253, -0.01534, -0.4586), (0.4684, 0.08472, -0.4597), (0.4444, 0.1973, -0.4582), (0.4126, 0.2827, -0.4556), (0.3591, 0.3625, -0.4534), (0.28, 0.4179, -0.4535), (0.1797, 0.4496, -0.455), (0.0834, 0.473, -0.4585), (-0.01614, 0.4388, -0.4589), (-0.1727, 0.427, -0.2427), (-0.2861, 0.4552, -0.2435), (-0.3903, 0.3812, -0.2383), (-0.5157, 0.315, -0.2334), (-0.5839, 0.2423, -0.2364), (-0.5903, 0.0827, -0.2378), (-0.6553, -0.0225, -0.2384), (-0.6311, -0.1349, -0.2378), (-0.5541, -0.2368, -0.2433), (-0.505, -0.3159, -0.2449), (-0.3898, -0.3165, -0.2433), (-0.3291, -0.3986, -0.2409), (-0.2668, -0.476, -0.2399), (-0.1953, -0.4848, -0.2389), (-0.1092, -0.4934, -0.2396), (-0.000256, -0.5222, -0.2385), (0.1437, -0.486, -0.2411), (0.1946, -0.4317, -0.2411), (0.2445, -0.4105, -0.2413), (0.3671, -0.4229, -0.2433), (0.5018, -0.2985, -0.2356), (0.5428, -0.2049, -0.2352), (0.5247, -0.1096, -0.2398), (0.4995, -0.01655, -0.2433), (0.4434, 0.08095, -0.2442), (0.4225, 0.1863, -0.2427), (0.392, 0.2676, -0.2392), (0.3419, 0.3446, -0.2342), (0.2663, 0.3977, -0.2343), (0.1697, 0.4263, -0.239), (0.07822, 0.4496, -0.2427), (-0.01679, 0.429, -0.2431), (-0.1674, 0.4257, -0.02181), (-0.2769, 0.4139, -0.02175), (-0.3763, 0.3644, -0.01766), (-0.4976, 0.3014, -0.009665), (-0.5385, 0.2104, -0.01268), (-0.5923, 0.07772, -0.01634), (-0.6129, -0.02339, -0.01487), (-0.5868, -0.1312, -0.01891), (-0.5152, -0.2295, -0.02333), (-0.4702, -0.2844, -0.02423), (-0.402, -0.3298, -0.02333), (-0.3177, -0.3851, -0.02013), (-0.2478, -0.4233, -0.01637), (-0.1894, -0.4508, -0.01592), (-0.1064, -0.4616, -0.01657), (-0.001425, -0.4632, -0.01439), (0.1104, -0.4346, -0.01722), (0.186, -0.4278, -0.01985), (0.234, -0.4074, -0.02009), (0.3371, -0.3525, -0.01981), (0.4368, -0.288, -0.01612), (0.4766, -0.1985, -0.0141), (0.4909, -0.1071, -0.01955), (0.4794, -0.01768, -0.02281), (0.4258, 0.07622, -0.02328), (0.4053, 0.1775, -0.02198), (0.3753, 0.2553, -0.01883), (0.3266, 0.3287, -0.01359), (0.2544, 0.3801, -0.01263), (0.1618, 0.4079, -0.01823), (0.07405, 0.431, -0.02166), (-0.0174, 0.4276, -0.02241), (-0.1594, 0.3972, 0.1974), (-0.262, 0.3861, 0.1972), (-0.3547, 0.339, 0.2005), (-0.4671, 0.2791, 0.2072), (-0.5068, 0.195, 0.2071), (-0.5578, 0.07078, 0.2041), (-0.5763, -0.02407, 0.204), (-0.5515, -0.125, 0.1983), (-0.4854, -0.2173, 0.1949), (-0.4434, -0.2689, 0.1943), (-0.3794, -0.3114, 0.1954), (-0.3001, -0.363, 0.1983), (-0.2344, -0.3984, 0.2017), (-0.1798, -0.4244, 0.2034), (-0.1021, -0.4347, 0.2029), (-0.003764, -0.436, 0.2048), (0.101, -0.4094, 0.2019), (0.1721, -0.3932, 0.2), (0.2171, -0.3842, 0.1992), (0.3136, -0.3326, 0.1993), (0.4063, -0.2717, 0.202), (0.4429, -0.1878, 0.2028), (0.4572, -0.1025, 0.1983), (0.4471, -0.0187, 0.1957), (0.4158, 0.06933, 0.195), (0.3776, 0.1643, 0.1966), (0.349, 0.2369, 0.1992), (0.3028, 0.305, 0.2035), (0.2353, 0.353, 0.2045), (0.1491, 0.3798, 0.2), (0.06706, 0.3966, 0.1974), (-0.0187, 0.399, 0.1967), (0.05411, 0.1261, 11.4)], [], [(10, 11, 27, 26), (20, 21, 37, 36), (7, 8, 24, 23), (0, 1, 17, 16), (9, 10, 26, 25), (12, 13, 29, 28), (4, 5, 21, 20), (2, 3, 19, 18), (14, 15, 31, 30), (13, 14, 30, 29), (11, 12, 28, 27), (15, 0, 16, 31), (3, 4, 20, 19), (1, 2, 18, 17), (5, 6, 22, 21), (6, 7, 23, 22), (8, 9, 25, 24), (105, 96, 58, 57), (21, 22, 38, 37), (31, 16, 32, 47), (30, 31, 47, 46), (17, 18, 34, 33), (18, 19, 35, 34), (29, 30, 46, 45), (25, 26, 42, 41), (23, 24, 40, 39), (26, 27, 43, 42), (22, 23, 39, 38), (16, 17, 33, 32), (27, 28, 44, 43), (28, 29, 45, 44), (24, 25, 41, 40), (19, 20, 36, 35), (106, 97, 56, 55), (96, 98, 59, 58), (107, 106, 55, 54), (98, 100, 60, 59), (100, 101, 61, 60), (97, 105, 57, 56), (109, 102, 52, 51), (102, 103, 53, 52), (103, 107, 54, 53), (111, 110, 63, 62), (104, 109, 51, 50), (101, 111, 62, 61), (58, 59, 336), (87, 89, 68, 65), (82, 81, 66, 69), (83, 90, 71, 70), (89, 91, 72, 68), (91, 92, 73, 72), (84, 93, 75, 74), (93, 94, 76, 75), (94, 82, 69, 76), (85, 83, 70, 77), (86, 85, 77, 78), (90, 95, 79, 71), (95, 84, 74, 79), (92, 86, 78, 73), (41, 42, 87, 80), (39, 40, 88, 81), (42, 43, 89, 87), (38, 39, 81, 82), (32, 33, 90, 83), (43, 44, 91, 89), (44, 45, 92, 91), (40, 41, 80, 88), (35, 36, 93, 84), (36, 37, 94, 93), (37, 38, 82, 94), (47, 32, 83, 85), (46, 47, 85, 86), (33, 34, 95, 90), (34, 35, 84, 95), (45, 46, 86, 92), (64, 65, 96, 105), (66, 67, 97, 106), (65, 68, 98, 96), (69, 66, 106, 107), (70, 71, 99, 108), (68, 72, 100, 98), (72, 73, 101, 100), (67, 64, 105, 97), (74, 75, 102, 109), (75, 76, 103, 102), (76, 69, 107, 103), (77, 70, 108, 110), (78, 77, 110, 111), (71, 79, 104, 99), (79, 74, 109, 104), (73, 78, 111, 101), (48, 108, 99, 49), (63, 110, 108, 48), (154, 133, 131, 156), (112, 175, 173, 114), (148, 139, 137, 150), (170, 117, 115, 172), (142, 145, 143, 144), (120, 167, 165, 122), (164, 123, 121, 166), (136, 151, 149, 138), (114, 173, 171, 116), (158, 129, 127, 160), (130, 157, 155, 132), (152, 135, 133, 154), (174, 113, 175, 112), (124, 163, 161, 126), (146, 141, 139, 148), (168, 119, 117, 170), (140, 147, 145, 142), (118, 169, 167, 120), (162, 125, 123, 164), (134, 153, 151, 136), (156, 131, 129, 158), (128, 159, 157, 130), (150, 137, 135, 152), (172, 115, 113, 174), (122, 165, 163, 124), (144, 143, 141, 146), (166, 121, 119, 168), (138, 149, 147, 140), (116, 171, 169, 118), (160, 127, 125, 162), (132, 155, 153, 134), (126, 161, 159, 128), (163, 201, 200, 161), (197, 229, 228, 196), (119, 179, 178, 117), (133, 186, 185, 131), (175, 207, 206, 173), (145, 192, 191, 143), (131, 185, 184, 129), (157, 198, 197, 155), (113, 176, 207, 175), (143, 191, 190, 141), (169, 204, 203, 167), (155, 197, 196, 153), (125, 182, 181, 123), (167, 203, 202, 165), (123, 181, 180, 121), (137, 188, 187, 135), (149, 194, 193, 147), (135, 187, 186, 133), (161, 200, 199, 159), (147, 193, 192, 145), (117, 178, 177, 115), (173, 206, 205, 171), (159, 199, 198, 157), (115, 177, 176, 113), (129, 184, 183, 127), (171, 205, 204, 169), (127, 183, 182, 125), (141, 190, 189, 139), (153, 196, 195, 151), (139, 189, 188, 137), (165, 202, 201, 163), (151, 195, 194, 149), (121, 180, 179, 119), (231, 263, 262, 230), (186, 218, 217, 185), (206, 238, 237, 205), (195, 227, 226, 194), (184, 216, 215, 183), (204, 236, 235, 203), (193, 225, 224, 192), (182, 214, 213, 181), (202, 234, 233, 201), (180, 212, 211, 179), (191, 223, 222, 190), (200, 232, 231, 199), (178, 210, 209, 177), (189, 221, 220, 188), (198, 230, 229, 197), (176, 208, 239, 207), (187, 219, 218, 186), (207, 239, 238, 206), (196, 228, 227, 195), (185, 217, 216, 184), (205, 237, 236, 204), (194, 226, 225, 193), (183, 215, 214, 182), (203, 235, 234, 202), (192, 224, 223, 191), (181, 213, 212, 180), (201, 233, 232, 200), (179, 211, 210, 178), (190, 222, 221, 189), (199, 231, 230, 198), (177, 209, 208, 176), (188, 220, 219, 187), (265, 297, 296, 264), (209, 241, 240, 208), (220, 252, 251, 219), (229, 261, 260, 228), (218, 250, 249, 217), (238, 270, 269, 237), (227, 259, 258, 226), (216, 248, 247, 215), (236, 268, 267, 235), (225, 257, 256, 224), (214, 246, 245, 213), (234, 266, 265, 233), (212, 244, 243, 211), (223, 255, 254, 222), (232, 264, 263, 231), (210, 242, 241, 209), (221, 253, 252, 220), (230, 262, 261, 229), (208, 240, 271, 239), (219, 251, 250, 218), (239, 271, 270, 238), (228, 260, 259, 227), (217, 249, 248, 216), (237, 269, 268, 236), (226, 258, 257, 225), (215, 247, 246, 214), (235, 267, 266, 234), (224, 256, 255, 223), (213, 245, 244, 212), (233, 265, 264, 232), (211, 243, 242, 210), (222, 254, 253, 221), (303, 335, 334, 302), (243, 275, 274, 242), (254, 286, 285, 253), (263, 295, 294, 262), (241, 273, 272, 240), (252, 284, 283, 251), (261, 293, 292, 260), (250, 282, 281, 249), (270, 302, 301, 269), (259, 291, 290, 258), (248, 280, 279, 247), (268, 300, 299, 267), (257, 289, 288, 256), (246, 278, 277, 245), (266, 298, 297, 265), (244, 276, 275, 243), (255, 287, 286, 254), (264, 296, 295, 263), (242, 274, 273, 241), (253, 285, 284, 252), (262, 294, 293, 261), (240, 272, 303, 271), (251, 283, 282, 250), (271, 303, 302, 270), (260, 292, 291, 259), (249, 281, 280, 248), (269, 301, 300, 268), (258, 290, 289, 257), (247, 279, 278, 246), (267, 299, 298, 266), (256, 288, 287, 255), (245, 277, 276, 244), (292, 324, 323, 291), (281, 313, 312, 280), (301, 333, 332, 300), (290, 322, 321, 289), (279, 311, 310, 278), (299, 331, 330, 298), (288, 320, 319, 287), (277, 309, 308, 276), (297, 329, 328, 296), (275, 307, 306, 274), (286, 318, 317, 285), (295, 327, 326, 294), (273, 305, 304, 272), (284, 316, 315, 283), (293, 325, 324, 292), (282, 314, 313, 281), (302, 334, 333, 301), (291, 323, 322, 290), (280, 312, 311, 279), (300, 332, 331, 299), (289, 321, 320, 288), (278, 310, 309, 277), (298, 330, 329, 297), (276, 308, 307, 275), (287, 319, 318, 286), (296, 328, 327, 295), (274, 306, 305, 273), (285, 317, 316, 284), (294, 326, 325, 293), (272, 304, 335, 303), (283, 315, 314, 282), (325, 11, 10, 324), (304, 0, 335), (326, 11, 325), (316, 6, 315), (335, 0, 15, 334), (309, 3, 2, 308), (333, 15, 14, 332), (332, 14, 331), (314, 5, 313), (318, 7, 317), (329, 13, 12, 328), (306, 1, 305), (320, 8, 319), (313, 5, 4, 312), (334, 15, 333), (311, 4, 3, 310), (331, 14, 13, 330), (310, 3, 309), (330, 13, 329), (317, 7, 6, 316), (305, 1, 0, 304), (315, 6, 5, 314), (327, 12, 11, 326), (319, 8, 7, 318), (328, 12, 327), (324, 10, 323), (308, 2, 307), (307, 2, 1, 306), (312, 4, 311), (322, 9, 321), (321, 9, 8, 320), (323, 10, 9, 322), (49, 99, 104, 50), (66, 81, 88, 67), (67, 88, 80, 64), (64, 80, 87, 65), (49, 50, 336), (50, 51, 336), (56, 57, 336), (60, 61, 336), (61, 62, 336), (62, 63, 336), (51, 52, 336), (52, 53, 336), (53, 54, 336), (59, 60, 336), (57, 58, 336), (63, 48, 336), (54, 55, 336), (55, 56, 336), (48, 49, 336)])
me_cylinder_010.polygons.foreach_set('use_smooth', [True] * 336)
_uv = me_cylinder_010.uv_layers.new(name='UVMap')
_uv.uv.foreach_set('vector', [0.1517, -0.7952, 0.2267, -0.8049, 0.2794, -0.3789, 0.2145, -0.3713, -0.1167, -0.3048, -0.06357, -0.3238, 0.03919, 0.2658, -0.003884, 0.2745, -0.0573, -0.7502, 0.01667, -0.7673, 0.1017, -0.3554, 0.03851, -0.3453, 0.5832, -0.8119, 0.6649, -0.8085, 0.6641, -0.3852, 0.5887, -0.3957, 0.07588, -0.7812, 0.1517, -0.7952, 0.2145, -0.3713, 0.1517, -0.3628, 0.2973, -0.8114, 0.3744, -0.8137, 0.4127, -0.3912, 0.3437, -0.3853, -0.2295, -0.7036, -0.1722, -0.7217, -0.06357, -0.3238, -0.1167, -0.3048, -0.3703, -0.6441, -0.2972, -0.6756, -0.1829, -0.2744, -0.2604, -0.2432, 0.439, -0.8125, 0.5072, -0.8136, 0.5229, -0.3995, 0.4665, -0.3953, 0.3744, -0.8137, 0.439, -0.8125, 0.4665, -0.3953, 0.4127, -0.3912, 0.2267, -0.8049, 0.2973, -0.8114, 0.3437, -0.3853, 0.2794, -0.3789, 0.5072, -0.8136, 0.5832, -0.8119, 0.5887, -0.3957, 0.5229, -0.3995, -0.2972, -0.6756, -0.2295, -0.7036, -0.1167, -0.3048, -0.1829, -0.2744, 0.6649, -0.8085, 0.7408, -0.801, 0.7411, -0.3826, 0.6641, -0.3852, -0.1722, -0.7217, -0.1089, -0.7381, -0.006715, -0.3373, -0.06357, -0.3238, -0.1089, -0.7381, -0.0573, -0.7502, 0.03851, -0.3453, -0.006715, -0.3373, 0.01667, -0.7673, 0.07588, -0.7812, 0.1517, -0.3628, 0.1017, -0.3554, 0.4512, 1.636, 0.4943, 1.631, 0.5369, 1.956, 0.5009, 1.964, -0.06357, -0.3238, -0.006715, -0.3373, 0.08447, 0.2564, 0.03919, 0.2658, 0.5229, -0.3995, 0.5887, -0.3957, 0.6511, 0.1765, 0.585, 0.1795, 0.4665, -0.3953, 0.5229, -0.3995, 0.585, 0.1795, 0.5253, 0.1838, 0.6641, -0.3852, 0.7411, -0.3826, 0.79, 0.1738, 0.7197, 0.1747, -0.2604, -0.2432, -0.1829, -0.2744, -0.06924, 0.288, -0.1531, 0.3058, 0.4127, -0.3912, 0.4665, -0.3953, 0.5253, 0.1838, 0.4663, 0.1904, 0.1517, -0.3628, 0.2145, -0.3713, 0.2874, 0.2152, 0.2323, 0.2259, 0.03851, -0.3453, 0.1017, -0.3554, 0.1863, 0.2353, 0.1257, 0.2478, 0.2145, -0.3713, 0.2794, -0.3789, 0.3434, 0.2057, 0.2874, 0.2152, -0.006715, -0.3373, 0.03851, -0.3453, 0.1257, 0.2478, 0.08447, 0.2564, 0.5887, -0.3957, 0.6641, -0.3852, 0.7197, 0.1747, 0.6511, 0.1765, 0.2794, -0.3789, 0.3437, -0.3853, 0.4001, 0.1984, 0.3434, 0.2057, 0.3437, -0.3853, 0.4127, -0.3912, 0.4663, 0.1904, 0.4001, 0.1984, 0.1017, -0.3554, 0.1517, -0.3628, 0.2323, 0.2259, 0.1863, 0.2353, -0.1829, -0.2744, -0.1167, -0.3048, -0.003884, 0.2745, -0.06924, 0.288, 0.3759, 1.644, 0.4168, 1.639, 0.472, 1.971, 0.4361, 1.983, 0.4943, 1.631, 0.5345, 1.626, 0.5724, 1.952, 0.5369, 1.956, 0.3447, 1.652, 0.3759, 1.644, 0.4361, 1.983, 0.4134, 1.996, 0.5345, 1.626, 0.5736, 1.621, 0.6059, 1.953, 0.5724, 1.952, 0.5736, 1.621, 0.6187, 1.616, 0.6446, 1.955, 0.6059, 1.953, 0.4168, 1.639, 0.4512, 1.636, 0.5009, 1.964, 0.472, 1.971, 0.2363, 1.679, 0.2811, 1.669, 0.3626, 2.022, 0.3255, 2.035, 0.2811, 1.669, 0.3123, 1.662, 0.388, 2.01, 0.3626, 2.022, 0.3123, 1.662, 0.3447, 1.652, 0.4134, 1.996, 0.388, 2.01, 0.6598, 1.61, 0.7216, 1.59, 0.7357, 1.961, 0.6798, 1.959, 0.1612, 1.687, 0.2363, 1.679, 0.3255, 2.035, 0.2616, 2.045, 0.6187, 1.616, 0.6598, 1.61, 0.6798, 1.959, 0.6446, 1.955, 0.9755, -0.435, 1.003, -0.435, 0.9855, -0.3798, 0.3648, 0.6902, 0.4067, 0.6936, 0.4716, 1.134, 0.4319, 1.151, 0.185, 0.7321, 0.2466, 0.7082, 0.3129, 1.175, 0.2484, 1.184, 0.6701, 0.6656, 0.7302, 0.6636, 0.785, 1.129, 0.728, 1.127, 0.4067, 0.6936, 0.4545, 0.6871, 0.5194, 1.13, 0.4716, 1.134, 0.4545, 0.6871, 0.5106, 0.6796, 0.5747, 1.127, 0.5194, 1.13, 0.05612, 0.7587, 0.1104, 0.7485, 0.1753, 1.205, 0.1219, 1.218, 0.1104, 0.7485, 0.1469, 0.741, 0.211, 1.195, 0.1753, 1.205, 0.1469, 0.741, 0.185, 0.7321, 0.2484, 1.184, 0.211, 1.195, 0.6127, 0.6678, 0.6701, 0.6656, 0.728, 1.127, 0.6738, 1.124, 0.5609, 0.6731, 0.6127, 0.6678, 0.6738, 1.124, 0.6238, 1.125, 0.7302, 0.6636, 0.7889, 0.6612, 0.8428, 1.126, 0.785, 1.129, -0.01124, 0.7717, 0.05612, 0.7587, 0.1219, 1.218, 0.05513, 1.233, 0.5106, 0.6796, 0.5609, 0.6731, 0.6238, 1.125, 0.5747, 1.127, 0.2323, 0.2259, 0.2874, 0.2152, 0.3648, 0.6902, 0.3013, 0.663, 0.1257, 0.2478, 0.1863, 0.2353, 0.2621, 0.6704, 0.2466, 0.7082, 0.2874, 0.2152, 0.3434, 0.2057, 0.4067, 0.6936, 0.3648, 0.6902, 0.08447, 0.2564, 0.1257, 0.2478, 0.2466, 0.7082, 0.185, 0.7321, 0.6511, 0.1765, 0.7197, 0.1747, 0.7302, 0.6636, 0.6701, 0.6656, 0.3434, 0.2057, 0.4001, 0.1984, 0.4545, 0.6871, 0.4067, 0.6936, 0.4001, 0.1984, 0.4663, 0.1904, 0.5106, 0.6796, 0.4545, 0.6871, 0.1863, 0.2353, 0.2323, 0.2259, 0.3013, 0.663, 0.2621, 0.6704, -0.06924, 0.288, -0.003884, 0.2745, 0.1104, 0.7485, 0.05612, 0.7587, -0.003884, 0.2745, 0.03919, 0.2658, 0.1469, 0.741, 0.1104, 0.7485, 0.03919, 0.2658, 0.08447, 0.2564, 0.185, 0.7321, 0.1469, 0.741, 0.585, 0.1795, 0.6511, 0.1765, 0.6701, 0.6656, 0.6127, 0.6678, 0.5253, 0.1838, 0.585, 0.1795, 0.6127, 0.6678, 0.5609, 0.6731, 0.7197, 0.1747, 0.79, 0.1738, 0.7889, 0.6612, 0.7302, 0.6636, -0.1531, 0.3058, -0.06924, 0.288, 0.05612, 0.7587, -0.01124, 0.7717, 0.4663, 0.1904, 0.5253, 0.1838, 0.5609, 0.6731, 0.5106, 0.6796, 0.3765, 1.171, 0.4319, 1.151, 0.4943, 1.631, 0.4512, 1.636, 0.3129, 1.175, 0.3369, 1.18, 0.4168, 1.639, 0.3759, 1.644, 0.4319, 1.151, 0.4716, 1.134, 0.5345, 1.626, 0.4943, 1.631, 0.2484, 1.184, 0.3129, 1.175, 0.3759, 1.644, 0.3447, 1.652, 0.728, 1.127, 0.785, 1.129, 0.7946, 1.571, 0.7434, 1.572, 0.4716, 1.134, 0.5194, 1.13, 0.5736, 1.621, 0.5345, 1.626, 0.5194, 1.13, 0.5747, 1.127, 0.6187, 1.616, 0.5736, 1.621, 0.3369, 1.18, 0.3765, 1.171, 0.4512, 1.636, 0.4168, 1.639, 0.1219, 1.218, 0.1753, 1.205, 0.2811, 1.669, 0.2363, 1.679, 0.1753, 1.205, 0.211, 1.195, 0.3123, 1.662, 0.2811, 1.669, 0.211, 1.195, 0.2484, 1.184, 0.3447, 1.652, 0.3123, 1.662, 0.6738, 1.124, 0.728, 1.127, 0.7434, 1.572, 0.7216, 1.59, 0.6238, 1.125, 0.6738, 1.124, 0.7216, 1.59, 0.6598, 1.61, 0.785, 1.129, 0.8428, 1.126, 0.8262, 1.593, 0.7946, 1.571, 0.05513, 1.233, 0.1219, 1.218, 0.2363, 1.679, 0.1612, 1.687, 0.5747, 1.127, 0.6238, 1.125, 0.6598, 1.61, 0.6187, 1.616, 0.9244, -0.4437, 0.929, -0.8497, 0.9794, -0.8453, 0.9675, -0.4356, 0.9053, -0.4619, 0.9053, -0.8341, 0.929, -0.8497, 0.9244, -0.4437, -0.3562, -1.198, -0.3186, -1.143, -0.3806, -1.118, -0.4152, -1.175, 0.6309, -1.308, 0.6152, -1.245, 0.5684, -1.262, 0.5816, -1.326, -0.2336, -1.252, -0.2102, -1.186, -0.2397, -1.179, -0.2675, -1.24, 0.8089, -1.275, 0.7829, -1.209, 0.7345, -1.226, 0.7526, -1.287, -0.08633, -1.298, -0.06731, -1.229, -0.1291, -1.212, -0.1483, -1.28, 0.4553, -1.356, 0.447, -1.282, 0.4073, -1.285, 0.4143, -1.358, -0.5832, -1.056, -0.537, -1.009, -0.5866, -0.9664, -0.6359, -1.011, 0.03117, -1.321, 0.04545, -1.259, -0.004959, -1.239, -0.01839, -1.303, 0.5816, -1.326, 0.5684, -1.262, 0.5291, -1.269, 0.5399, -1.34, -0.4582, -1.158, -0.4144, -1.1, -0.461, -1.075, -0.5072, -1.134, 0.1982, -1.357, 0.2072, -1.285, 0.1659, -1.284, 0.1559, -1.358, -0.2975, -1.225, -0.2778, -1.159, -0.3186, -1.143, -0.3562, -1.198, 0.6939, -1.295, 0.679, -1.231, 0.6152, -1.245, 0.6309, -1.308, 0.3718, -1.352, 0.3702, -1.286, 0.3116, -1.281, 0.3105, -1.344, -0.1942, -1.259, -0.1746, -1.196, -0.2102, -1.186, -0.2336, -1.252, 0.8615, -1.258, 0.8373, -1.192, 0.7829, -1.209, 0.8089, -1.275, -0.03984, -1.299, -0.02755, -1.234, -0.06731, -1.229, -0.08633, -1.298, 0.4963, -1.35, 0.4867, -1.277, 0.447, -1.282, 0.4553, -1.356, -0.547, -1.102, -0.5015, -1.048, -0.537, -1.009, -0.5832, -1.056, 0.1115, -1.35, 0.1222, -1.277, 0.04545, -1.259, 0.03117, -1.321, -0.4152, -1.175, -0.3806, -1.118, -0.4144, -1.1, -0.4582, -1.158, 0.2453, -1.35, 0.248, -1.285, 0.2072, -1.285, 0.1982, -1.357, -0.2675, -1.24, -0.2397, -1.179, -0.2778, -1.159, -0.2975, -1.225, 0.7526, -1.287, 0.7345, -1.226, 0.679, -1.231, 0.6939, -1.295, 0.4143, -1.358, 0.4073, -1.285, 0.3702, -1.286, 0.3718, -1.352, -0.1483, -1.28, -0.1291, -1.212, -0.1746, -1.196, -0.1942, -1.259, 0.9047, -1.235, 0.8746, -1.177, 0.8373, -1.192, 0.8615, -1.258, -0.01839, -1.303, -0.004959, -1.239, -0.02755, -1.234, -0.03984, -1.299, 0.5399, -1.34, 0.5291, -1.269, 0.4867, -1.277, 0.4963, -1.35, -0.5072, -1.134, -0.461, -1.075, -0.5015, -1.048, -0.547, -1.102, 0.1559, -1.358, 0.1659, -1.284, 0.1222, -1.277, 0.1115, -1.35, 0.3105, -1.344, 0.3116, -1.281, 0.248, -1.285, 0.2453, -1.35, 0.3702, -1.286, 0.3649, -1.232, 0.3114, -1.231, 0.3116, -1.281, 0.1732, -1.229, 0.1811, -1.17, 0.1383, -1.165, 0.1306, -1.222, 0.8373, -1.192, 0.8166, -1.146, 0.7648, -1.161, 0.7829, -1.209, -0.3186, -1.143, -0.2984, -1.095, -0.3499, -1.074, -0.3806, -1.118, 0.6152, -1.245, 0.6055, -1.195, 0.5605, -1.211, 0.5684, -1.262, -0.06731, -1.229, -0.05439, -1.177, -0.1141, -1.161, -0.1291, -1.212, -0.3806, -1.118, -0.3499, -1.074, -0.3842, -1.055, -0.4144, -1.1, 0.2072, -1.285, 0.2141, -1.23, 0.1732, -1.229, 0.1659, -1.284, 0.679, -1.231, 0.6652, -1.184, 0.6055, -1.195, 0.6152, -1.245, -0.1291, -1.212, -0.1141, -1.161, -0.1587, -1.145, -0.1746, -1.196, 0.4867, -1.277, 0.4801, -1.223, 0.4413, -1.228, 0.447, -1.282, 0.1659, -1.284, 0.1732, -1.229, 0.1306, -1.222, 0.1222, -1.277, -0.5015, -1.048, -0.4686, -1.006, -0.5026, -0.9702, -0.537, -1.009, 0.447, -1.282, 0.4413, -1.228, 0.4022, -1.23, 0.4073, -1.285, -0.537, -1.009, -0.5026, -0.9702, -0.5505, -0.9329, -0.5866, -0.9664, -0.2397, -1.179, -0.223, -1.128, -0.2596, -1.111, -0.2778, -1.159, -0.004959, -1.239, 0.004054, -1.188, -0.01769, -1.182, -0.02755, -1.234, -0.2778, -1.159, -0.2596, -1.111, -0.2984, -1.095, -0.3186, -1.143, 0.3116, -1.281, 0.3114, -1.231, 0.2553, -1.232, 0.248, -1.285, -0.02755, -1.234, -0.01769, -1.182, -0.05439, -1.177, -0.06731, -1.229, 0.7829, -1.209, 0.7648, -1.161, 0.7187, -1.179, 0.7345, -1.226, 0.5684, -1.262, 0.5605, -1.211, 0.5217, -1.216, 0.5291, -1.269, 0.248, -1.285, 0.2553, -1.232, 0.2141, -1.23, 0.2072, -1.285, 0.7345, -1.226, 0.7187, -1.179, 0.6652, -1.184, 0.679, -1.231, -0.4144, -1.1, -0.3842, -1.055, -0.4295, -1.031, -0.461, -1.075, 0.5291, -1.269, 0.5217, -1.216, 0.4801, -1.223, 0.4867, -1.277, -0.461, -1.075, -0.4295, -1.031, -0.4686, -1.006, -0.5015, -1.048, -0.1746, -1.196, -0.1587, -1.145, -0.1938, -1.135, -0.2102, -1.186, 0.1222, -1.277, 0.1306, -1.222, 0.05321, -1.208, 0.04545, -1.259, -0.2102, -1.186, -0.1938, -1.135, -0.223, -1.128, -0.2397, -1.179, 0.4073, -1.285, 0.4022, -1.23, 0.3649, -1.232, 0.3702, -1.286, 0.04545, -1.259, 0.05321, -1.208, 0.004054, -1.188, -0.004959, -1.239, 0.8746, -1.177, 0.8519, -1.132, 0.8166, -1.146, 0.8373, -1.192, 0.2637, -1.175, 0.2666, -1.086, 0.2274, -1.084, 0.2223, -1.172, -0.2984, -1.095, -0.2763, -1.044, -0.32, -1.027, -0.3499, -1.074, 0.5605, -1.211, 0.5546, -1.156, 0.5158, -1.16, 0.5217, -1.216, 0.05321, -1.208, 0.05963, -1.153, 0.01227, -1.135, 0.004054, -1.188, -0.3842, -1.055, -0.3537, -1.009, -0.3975, -0.9853, -0.4295, -1.031, 0.4801, -1.223, 0.4743, -1.165, 0.4355, -1.169, 0.4413, -1.228, -0.01769, -1.182, -0.008405, -1.13, -0.04212, -1.124, -0.05439, -1.177, -0.4686, -1.006, -0.4359, -0.9616, -0.4702, -0.9306, -0.5026, -0.9702, 0.4022, -1.23, 0.3965, -1.172, 0.3592, -1.174, 0.3649, -1.232, 0.8519, -1.132, 0.8301, -1.087, 0.7963, -1.098, 0.8166, -1.146, -0.1141, -1.161, -0.09863, -1.107, -0.1419, -1.093, -0.1587, -1.145, 0.3114, -1.231, 0.3114, -1.175, 0.2637, -1.175, 0.2553, -1.232, 0.7648, -1.161, 0.7467, -1.113, 0.7005, -1.129, 0.7187, -1.179, -0.1938, -1.135, -0.1753, -1.082, -0.2038, -1.074, -0.223, -1.128, 0.2141, -1.23, 0.2223, -1.172, 0.1811, -1.17, 0.1732, -1.229, 0.6652, -1.184, 0.6537, -1.135, 0.5942, -1.147, 0.6055, -1.195, -0.2596, -1.111, -0.2401, -1.058, -0.2763, -1.044, -0.2984, -1.095, 0.6055, -1.195, 0.5942, -1.147, 0.5546, -1.156, 0.5605, -1.211, 0.1306, -1.222, 0.1383, -1.165, 0.05963, -1.153, 0.05321, -1.208, -0.3499, -1.074, -0.32, -1.027, -0.3537, -1.009, -0.3842, -1.055, 0.5217, -1.216, 0.5158, -1.16, 0.4743, -1.165, 0.4801, -1.223, 0.004054, -1.188, 0.01227, -1.135, -0.008405, -1.13, -0.01769, -1.182, -0.4295, -1.031, -0.3975, -0.9853, -0.4359, -0.9616, -0.4686, -1.006, 0.4413, -1.228, 0.4355, -1.169, 0.3965, -1.172, 0.4022, -1.23, -0.05439, -1.177, -0.04212, -1.124, -0.09863, -1.107, -0.1141, -1.161, -0.5026, -0.9702, -0.4702, -0.9306, -0.5156, -0.8978, -0.5505, -0.9329, 0.3649, -1.232, 0.3592, -1.174, 0.3114, -1.175, 0.3114, -1.231, 0.8166, -1.146, 0.7963, -1.098, 0.7467, -1.113, 0.7648, -1.161, -0.1587, -1.145, -0.1419, -1.093, -0.1753, -1.082, -0.1938, -1.135, 0.2553, -1.232, 0.2637, -1.175, 0.2223, -1.172, 0.2141, -1.23, 0.7187, -1.179, 0.7005, -1.129, 0.6537, -1.135, 0.6652, -1.184, -0.223, -1.128, -0.2038, -1.074, -0.2401, -1.058, -0.2596, -1.111, 0.3565, -1.085, 0.3554, -0.9939, 0.3128, -0.9935, 0.3126, -1.085, 0.7005, -1.129, 0.6812, -1.052, 0.6386, -1.057, 0.6537, -1.135, -0.2038, -1.074, -0.1744, -0.9945, -0.209, -0.9795, -0.2401, -1.058, 0.1811, -1.17, 0.1886, -1.082, 0.1483, -1.078, 0.1383, -1.165, -0.2763, -1.044, -0.2447, -0.9657, -0.2844, -0.9537, -0.32, -1.027, 0.5546, -1.156, 0.5432, -1.071, 0.5061, -1.074, 0.5158, -1.16, 0.05963, -1.153, 0.07743, -1.07, 0.03197, -1.053, 0.01227, -1.135, -0.3537, -1.009, -0.3147, -0.9381, -0.356, -0.9161, -0.3975, -0.9853, 0.4743, -1.165, 0.4662, -1.077, 0.4291, -1.079, 0.4355, -1.169, -0.008405, -1.13, 0.01096, -1.048, -0.01797, -1.042, -0.04212, -1.124, -0.4359, -0.9616, -0.3917, -0.896, -0.4261, -0.8698, -0.4702, -0.9306, 0.3965, -1.172, 0.392, -1.083, 0.3565, -1.085, 0.3592, -1.174, 0.8301, -1.087, 0.806, -1.017, 0.773, -1.025, 0.7963, -1.098, -0.09863, -1.107, -0.07387, -1.026, -0.1155, -1.012, -0.1419, -1.093, 0.3114, -1.175, 0.3126, -1.085, 0.2666, -1.086, 0.2637, -1.175, 0.7467, -1.113, 0.7251, -1.038, 0.6812, -1.052, 0.7005, -1.129, -0.1753, -1.082, -0.1477, -1.002, -0.1744, -0.9945, -0.2038, -1.074, 0.2223, -1.172, 0.2274, -1.084, 0.1886, -1.082, 0.1811, -1.17, 0.6537, -1.135, 0.6386, -1.057, 0.5803, -1.065, 0.5942, -1.147, -0.2401, -1.058, -0.209, -0.9795, -0.2447, -0.9657, -0.2763, -1.044, 0.5942, -1.147, 0.5803, -1.065, 0.5432, -1.071, 0.5546, -1.156, 0.1383, -1.165, 0.1483, -1.078, 0.07743, -1.07, 0.05963, -1.153, -0.32, -1.027, -0.2844, -0.9537, -0.3147, -0.9381, -0.3537, -1.009, 0.5158, -1.16, 0.5061, -1.074, 0.4662, -1.077, 0.4743, -1.165, 0.01227, -1.135, 0.03197, -1.053, 0.01096, -1.048, -0.008405, -1.13, -0.3975, -0.9853, -0.356, -0.9161, -0.3917, -0.896, -0.4359, -0.9616, 0.4355, -1.169, 0.4291, -1.079, 0.392, -1.083, 0.3965, -1.172, -0.04212, -1.124, -0.01797, -1.042, -0.07387, -1.026, -0.09863, -1.107, -0.4702, -0.9306, -0.4261, -0.8698, -0.4712, -0.8399, -0.5156, -0.8978, 0.3592, -1.174, 0.3565, -1.085, 0.3126, -1.085, 0.3114, -1.175, 0.7963, -1.098, 0.773, -1.025, 0.7251, -1.038, 0.7467, -1.113, -0.1419, -1.093, -0.1155, -1.012, -0.1477, -1.002, -0.1753, -1.082, 0.5694, -0.9813, 0.5614, -0.8957, 0.5274, -0.898, 0.5341, -0.9853, 0.773, -1.025, 0.7534, -0.9502, 0.7067, -0.9614, 0.7251, -1.038, -0.1155, -1.012, -0.08963, -0.9255, -0.1223, -0.9158, -0.1477, -1.002, 0.2666, -1.086, 0.2679, -0.9939, 0.2301, -0.9917, 0.2274, -1.084, 0.6812, -1.052, 0.667, -0.97, 0.6261, -0.9747, 0.6386, -1.057, -0.1744, -0.9945, -0.1472, -0.9078, -0.178, -0.8987, -0.209, -0.9795, 0.1886, -1.082, 0.1909, -0.987, 0.1492, -0.9833, 0.1483, -1.078, -0.2447, -0.9657, -0.2163, -0.8867, -0.2473, -0.8763, -0.2844, -0.9537, 0.5432, -1.071, 0.5341, -0.9853, 0.4985, -0.987, 0.5061, -1.074, 0.07743, -1.07, 0.09858, -0.9751, 0.05008, -0.9639, 0.03197, -1.053, -0.3147, -0.9381, -0.2726, -0.8649, -0.3144, -0.845, -0.356, -0.9161, 0.4662, -1.077, 0.4602, -0.9881, 0.4249, -0.9904, 0.4291, -1.079, 0.01096, -1.048, 0.02872, -0.9589, -0.001395, -0.949, -0.01797, -1.042, -0.3917, -0.896, -0.3503, -0.8255, -0.3821, -0.8068, -0.4261, -0.8698, 0.392, -1.083, 0.3894, -0.9929, 0.3554, -0.9939, 0.3565, -1.085, 0.806, -1.017, 0.7863, -0.9425, 0.7534, -0.9502, 0.773, -1.025, -0.07387, -1.026, -0.0478, -0.9366, -0.08963, -0.9255, -0.1155, -1.012, 0.3126, -1.085, 0.3128, -0.9935, 0.2679, -0.9939, 0.2666, -1.086, 0.7251, -1.038, 0.7067, -0.9614, 0.667, -0.97, 0.6812, -1.052, -0.1477, -1.002, -0.1223, -0.9158, -0.1472, -0.9078, -0.1744, -0.9945, 0.2274, -1.084, 0.2301, -0.9917, 0.1909, -0.987, 0.1886, -1.082, 0.6386, -1.057, 0.6261, -0.9747, 0.5694, -0.9813, 0.5803, -1.065, -0.209, -0.9795, -0.178, -0.8987, -0.2163, -0.8867, -0.2447, -0.9657, 0.5803, -1.065, 0.5694, -0.9813, 0.5341, -0.9853, 0.5432, -1.071, 0.1483, -1.078, 0.1492, -0.9833, 0.09858, -0.9751, 0.07743, -1.07, -0.2844, -0.9537, -0.2473, -0.8763, -0.2726, -0.8649, -0.3147, -0.9381, 0.5061, -1.074, 0.4985, -0.987, 0.4602, -0.9881, 0.4662, -1.077, 0.03197, -1.053, 0.05008, -0.9639, 0.02872, -0.9589, 0.01096, -1.048, -0.356, -0.9161, -0.3144, -0.845, -0.3503, -0.8255, -0.3917, -0.896, 0.4291, -1.079, 0.4249, -0.9904, 0.3894, -0.9929, 0.392, -1.083, -0.01797, -1.042, -0.001395, -0.949, -0.0478, -0.9366, -0.07387, -1.026, -0.4261, -0.8698, -0.3821, -0.8068, -0.4229, -0.7803, -0.4712, -0.8399, 0.1492, -0.9833, 0.1609, -0.889, 0.1141, -0.8809, 0.09858, -0.9751, -0.2473, -0.8763, -0.214, -0.7957, -0.2382, -0.7867, -0.2726, -0.8649, 0.4985, -0.987, 0.4938, -0.8991, 0.457, -0.8995, 0.4602, -0.9881, 0.05008, -0.9639, 0.06798, -0.8714, 0.04911, -0.8666, 0.02872, -0.9589, -0.3144, -0.845, -0.2785, -0.7705, -0.3133, -0.7534, -0.3503, -0.8255, 0.4249, -0.9904, 0.4229, -0.9008, 0.3887, -0.9022, 0.3894, -0.9929, -0.001395, -0.949, 0.01924, -0.8587, -0.02471, -0.8475, -0.0478, -0.9366, -0.3821, -0.8068, -0.3447, -0.7377, -0.3858, -0.7154, -0.4229, -0.7803, 0.3554, -0.9939, 0.3559, -0.9022, 0.3128, -0.9017, 0.3128, -0.9935, 0.7534, -0.9502, 0.7377, -0.8758, 0.6924, -0.883, 0.7067, -0.9614, -0.08963, -0.9255, -0.06441, -0.838, -0.09552, -0.8294, -0.1223, -0.9158, 0.2679, -0.9939, 0.273, -0.9006, 0.2369, -0.8978, 0.2301, -0.9917, 0.667, -0.97, 0.6545, -0.8887, 0.6156, -0.8915, 0.6261, -0.9747, -0.1472, -0.9078, -0.1193, -0.8228, -0.1485, -0.8151, -0.178, -0.8987, 0.1909, -0.987, 0.2001, -0.893, 0.1609, -0.889, 0.1492, -0.9833, -0.2163, -0.8867, -0.185, -0.8047, -0.214, -0.7957, -0.2473, -0.8763, 0.5341, -0.9853, 0.5274, -0.898, 0.4938, -0.8991, 0.4985, -0.987, 0.09858, -0.9751, 0.1141, -0.8809, 0.06798, -0.8714, 0.05008, -0.9639, -0.2726, -0.8649, -0.2382, -0.7867, -0.2785, -0.7705, -0.3144, -0.845, 0.4602, -0.9881, 0.457, -0.8995, 0.4229, -0.9008, 0.4249, -0.9904, 0.02872, -0.9589, 0.04911, -0.8666, 0.01924, -0.8587, -0.001395, -0.949, -0.3503, -0.8255, -0.3133, -0.7534, -0.3447, -0.7377, -0.3821, -0.8068, 0.3894, -0.9929, 0.3887, -0.9022, 0.3559, -0.9022, 0.3554, -0.9939, 0.7863, -0.9425, 0.7692, -0.869, 0.7377, -0.8758, 0.7534, -0.9502, -0.0478, -0.9366, -0.02471, -0.8475, -0.06441, -0.838, -0.08963, -0.9255, 0.3128, -0.9935, 0.3128, -0.9017, 0.273, -0.9006, 0.2679, -0.9939, 0.7067, -0.9614, 0.6924, -0.883, 0.6545, -0.8887, 0.667, -0.97, -0.1223, -0.9158, -0.09552, -0.8294, -0.1193, -0.8228, -0.1472, -0.9078, 0.2301, -0.9917, 0.2369, -0.8978, 0.2001, -0.893, 0.1909, -0.987, 0.6261, -0.9747, 0.6156, -0.8915, 0.5614, -0.8957, 0.5694, -0.9813, -0.178, -0.8987, -0.1485, -0.8151, -0.185, -0.8047, -0.2163, -0.8867, 0.2001, -0.893, 0.2267, -0.8049, 0.1517, -0.7952, 0.1609, -0.889, 0.6156, -0.8915, 0.5832, -0.8119, 0.5614, -0.8957, 0.2369, -0.8978, 0.2267, -0.8049, 0.2001, -0.893, -0.1193, -0.8228, -0.1089, -0.7381, -0.1485, -0.8151, 0.5614, -0.8957, 0.5832, -0.8119, 0.5072, -0.8136, 0.5274, -0.898, -0.3447, -0.7377, -0.2972, -0.6756, -0.3703, -0.6441, -0.3858, -0.7154, 0.4938, -0.8991, 0.5072, -0.8136, 0.439, -0.8125, 0.457, -0.8995, 0.457, -0.8995, 0.439, -0.8125, 0.4229, -0.9008, -0.185, -0.8047, -0.1722, -0.7217, -0.214, -0.7957, -0.06441, -0.838, -0.0573, -0.7502, -0.09552, -0.8294, 0.3559, -0.9022, 0.3744, -0.8137, 0.2973, -0.8114, 0.3128, -0.9017, 0.6924, -0.883, 0.6649, -0.8085, 0.6545, -0.8887, 0.01924, -0.8587, 0.01667, -0.7673, -0.02471, -0.8475, -0.214, -0.7957, -0.1722, -0.7217, -0.2295, -0.7036, -0.2382, -0.7867, 0.5274, -0.898, 0.5072, -0.8136, 0.4938, -0.8991, -0.2785, -0.7705, -0.2295, -0.7036, -0.2972, -0.6756, -0.3133, -0.7534, 0.4229, -0.9008, 0.439, -0.8125, 0.3744, -0.8137, 0.3887, -0.9022, -0.3133, -0.7534, -0.2972, -0.6756, -0.3447, -0.7377, 0.3887, -0.9022, 0.3744, -0.8137, 0.3559, -0.9022, -0.09552, -0.8294, -0.0573, -0.7502, -0.1089, -0.7381, -0.1193, -0.8228, 0.6545, -0.8887, 0.6649, -0.8085, 0.5832, -0.8119, 0.6156, -0.8915, -0.1485, -0.8151, -0.1089, -0.7381, -0.1722, -0.7217, -0.185, -0.8047, 0.273, -0.9006, 0.2973, -0.8114, 0.2267, -0.8049, 0.2369, -0.8978, -0.02471, -0.8475, 0.01667, -0.7673, -0.0573, -0.7502, -0.06441, -0.838, 0.3128, -0.9017, 0.2973, -0.8114, 0.273, -0.9006, 0.1609, -0.889, 0.1517, -0.7952, 0.1141, -0.8809, 0.7692, -0.869, 0.7408, -0.801, 0.7377, -0.8758, 0.7377, -0.8758, 0.7408, -0.801, 0.6649, -0.8085, 0.6924, -0.883, -0.2382, -0.7867, -0.2295, -0.7036, -0.2785, -0.7705, 0.06798, -0.8714, 0.07588, -0.7812, 0.04911, -0.8666, 0.04911, -0.8666, 0.07588, -0.7812, 0.01667, -0.7673, 0.01924, -0.8587, 0.1141, -0.8809, 0.1517, -0.7952, 0.07588, -0.7812, 0.06798, -0.8714, 0.9675, -0.4356, 0.9794, -0.8453, 1.009, -0.8205, 0.9938, -0.4456, 0.9053, -0.8572, 0.9077, -1.325, 0.9301, -1.358, 0.9285, -0.8503, 0.9285, -0.8503, 0.9301, -1.358, 0.9698, -1.357, 0.9686, -0.854, 0.9686, -0.854, 0.9698, -1.357, 1.025, -1.321, 1.025, -0.8666, 1.04, -0.2878, 1.004, -0.2826, 1.009, -0.3232, 1.004, -0.2826, 0.9658, -0.2916, 0.9965, -0.3227, 0.9404, -0.385, 0.9553, -0.4021, 0.9734, -0.3614, 1.025, -0.4102, 1.049, -0.3895, 1.005, -0.3703, 1.049, -0.3895, 1.082, -0.3709, 1.013, -0.3622, 1.082, -0.3709, 1.104, -0.3419, 1.025, -0.3559, 0.9658, -0.2916, 0.933, -0.3067, 0.9844, -0.327, 0.933, -0.3067, 0.9141, -0.3228, 0.9728, -0.3306, 0.9141, -0.3228, 0.9053, -0.3435, 0.9648, -0.3368, 1.003, -0.435, 1.025, -0.4102, 0.9971, -0.38, 0.9553, -0.4021, 0.9755, -0.435, 0.9786, -0.3679, 1.104, -0.3419, 1.087, -0.3103, 1.034, -0.3437, 0.9053, -0.3435, 0.9143, -0.3617, 0.9609, -0.3456, 0.9143, -0.3617, 0.9404, -0.385, 0.9646, -0.3535, 1.087, -0.3103, 1.04, -0.2878, 1.026, -0.3304])
me_cylinder_010.materials.append(mat_decoration_tree_dead_1)
me_cylinder_010.use_remesh_preserve_volume = False
me_cylinder_010.use_remesh_preserve_attributes = False
me_cylinder_010.use_mirror_vertex_groups = False
me_cylinder_010.update()

# ---- objects
ob_plane_028 = bpy.data.objects.new('Plane.028', me_plane_028)
ob_plane_027 = bpy.data.objects.new('Plane.027', me_plane_027)
ob_plane_026 = bpy.data.objects.new('Plane.026', me_plane_006)
ob_plane_025 = bpy.data.objects.new('Plane.025', me_plane_003)
ob_plane_024 = bpy.data.objects.new('Plane.024', me_plane_002)
ob_plane_023 = bpy.data.objects.new('Plane.023', me_plane_001)
ob_plane_022 = bpy.data.objects.new('Plane.022', me_plane_026)
ob_plane_021 = bpy.data.objects.new('Plane.021', me_plane_025)
ob_plane_020 = bpy.data.objects.new('Plane.020', me_plane_024)
ob_plane_019 = bpy.data.objects.new('Plane.019', me_plane_023)
ob_plane_018 = bpy.data.objects.new('Plane.018', me_plane_022)
ob_plane_017 = bpy.data.objects.new('Plane.017', me_plane_021)
ob_plane_016 = bpy.data.objects.new('Plane.016', me_plane_020)
ob_plane_015 = bpy.data.objects.new('Plane.015', me_plane_019)
ob_plane_014 = bpy.data.objects.new('Plane.014', me_plane_018)
ob_plane_013 = bpy.data.objects.new('Plane.013', me_plane_017)
ob_plane_012 = bpy.data.objects.new('Plane.012', me_plane_016)
ob_plane_011 = bpy.data.objects.new('Plane.011', me_plane_015)
ob_plane_010 = bpy.data.objects.new('Plane.010', me_plane_014)
ob_plane_009 = bpy.data.objects.new('Plane.009', me_plane_013)
ob_plane_008 = bpy.data.objects.new('Plane.008', me_plane_012)
ob_plane_007 = bpy.data.objects.new('Plane.007', me_plane_011)
ob_plane_006 = bpy.data.objects.new('Plane.006', me_plane_010)
ob_plane_005 = bpy.data.objects.new('Plane.005', me_plane_009)
ob_plane_004 = bpy.data.objects.new('Plane.004', me_plane_008)
ob_sun_001 = bpy.data.objects.new('Sun.001', light_sun_001)
ob_sun = bpy.data.objects.new('Sun', light_sun)
ob_plane_001 = bpy.data.objects.new('Plane.001', me_plane_007)
ob_plane_003 = bpy.data.objects.new('Plane.003', me_plane_005)
ob_plane_002 = bpy.data.objects.new('Plane.002', me_plane_004)
ob_plane = bpy.data.objects.new('Plane', me_plane)
ob_cylinder_013 = bpy.data.objects.new('Cylinder.013', me_cylinder_010)

# ---- transforms, parenting, visibility, modifiers, constraints
ob_plane_028.location = (-7.409, 0.1626, 8.198)
ob_plane_028.rotation_euler = (-0.2228, -0.705, 1.188)
ob_plane_028.scale = (0.5583, 0.5583, 0.5583)
ob_plane_028.lineart.crease_threshold = 0.0
ob_plane_027.location = (-7.293, 0.3552, 8.267)
ob_plane_027.rotation_euler = (-0.2228, -0.705, -1.565)
ob_plane_027.scale = (0.5583, 0.5583, 0.5583)
ob_plane_027.lineart.crease_threshold = 0.0
ob_plane_026.location = (-7.359, 0.2948, 9.987)
ob_plane_026.rotation_euler = (-4.123e-09, -0.8297, -0.5693)
ob_plane_026.scale = (0.4043, 0.4043, 0.4043)
ob_plane_026.lineart.crease_threshold = 0.0
ob_plane_025.location = (-7.33, 0.1396, 10.61)
ob_plane_025.rotation_euler = (-0.2383, -0.7771, -2.079)
ob_plane_025.scale = (0.4043, 0.4043, 0.4043)
ob_plane_025.lineart.crease_threshold = 0.0
ob_plane_024.location = (-7.314, 0.1957, 10.53)
ob_plane_024.rotation_euler = (3.212e-09, -0.9576, -5.181)
ob_plane_024.scale = (0.4043, 0.4043, 0.4043)
ob_plane_024.lineart.crease_threshold = 0.0
ob_plane_023.location = (-7.283, 0.16, 10.07)
ob_plane_023.rotation_euler = (-6.186e-09, -0.9245, -3.394)
ob_plane_023.scale = (0.4043, 0.4043, 0.4043)
ob_plane_023.lineart.crease_threshold = 0.0
ob_plane_022.location = (-7.265, -0.001928, 1.247)
ob_plane_022.rotation_euler = (0.04231, -0.2007, 0.0354)
ob_plane_022.scale = (0.9153, 0.9153, 0.9153)
ob_plane_022.lineart.crease_threshold = 0.0
ob_plane_021.location = (-7.546, -0.06023, 3.392)
ob_plane_021.rotation_euler = (-1.013e-09, -0.404, -0.2601)
ob_plane_021.scale = (0.9025, 0.9025, 0.9025)
ob_plane_021.lineart.crease_threshold = 0.0
ob_plane_020.location = (-7.344, 0.2064, 1.752)
ob_plane_020.rotation_euler = (7.75e-09, -0.2789, -4.931)
ob_plane_020.scale = (0.9153, 0.9153, 0.9153)
ob_plane_020.lineart.crease_threshold = 0.0
ob_plane_019.location = (-7.189, 0.04505, 1.643)
ob_plane_019.rotation_euler = (0.0, -0.2808, -2.527)
ob_plane_019.scale = (0.9153, 0.9153, 0.9153)
ob_plane_019.lineart.crease_threshold = 0.0
ob_plane_018.location = (-7.228, 0.199, 8.568)
ob_plane_018.rotation_euler = (0.0, -0.7704, -3.603)
ob_plane_018.scale = (0.5583, 0.5583, 0.5583)
ob_plane_018.lineart.crease_threshold = 0.0
ob_plane_017.location = (-7.293, -0.009446, 7.255)
ob_plane_017.rotation_euler = (0.0, -0.6996, -3.186)
ob_plane_017.scale = (0.6834, 0.6834, 0.6834)
ob_plane_017.lineart.crease_threshold = 0.0
ob_plane_016.location = (-7.187, 0.2638, 5.981)
ob_plane_016.rotation_euler = (-2.311e-09, -0.6334, -1.846)
ob_plane_016.scale = (0.8557, 0.8557, 0.8557)
ob_plane_016.lineart.crease_threshold = 0.0
ob_plane_015.location = (-7.325, 0.2249, 4.451)
ob_plane_015.rotation_euler = (-1.003e-09, -0.3795, -3.008)
ob_plane_015.scale = (0.9025, 0.9025, 0.9025)
ob_plane_015.lineart.crease_threshold = 0.0
ob_plane_014.location = (-7.31, 0.2019, 3.538)
ob_plane_014.rotation_euler = (0.0, -0.3496, -4.58)
ob_plane_014.scale = (0.9025, 0.9025, 0.9025)
ob_plane_014.lineart.crease_threshold = 0.0
ob_plane_013.location = (-7.376, 0.0949, 5.259)
ob_plane_013.rotation_euler = (0.0, -0.5517, -3.991)
ob_plane_013.scale = (0.8557, 0.8557, 0.8557)
ob_plane_013.lineart.crease_threshold = 0.0
ob_plane_012.location = (-7.399, 0.2497, 7.333)
ob_plane_012.rotation_euler = (0.03455, -0.682, -4.323)
ob_plane_012.scale = (0.6834, 0.6834, 0.6834)
ob_plane_012.lineart.crease_threshold = 0.0
ob_plane_011.location = (-7.36, 0.2022, 9.417)
ob_plane_011.rotation_euler = (2.774e-09, -0.8347, -5.292)
ob_plane_011.scale = (0.5583, 0.5583, 0.5583)
ob_plane_011.lineart.crease_threshold = 0.0
ob_plane_010.location = (-7.304, 0.1636, 2.076)
ob_plane_010.rotation_euler = (-3.858e-09, -0.2629, -3.997)
ob_plane_010.scale = (0.9153, 0.9153, 0.9153)
ob_plane_010.lineart.crease_threshold = 0.0
ob_plane_009.location = (-7.265, -0.001928, 1.247)
ob_plane_009.rotation_euler = (0.04231, -0.2007, -1.094)
ob_plane_009.scale = (0.9153, 0.9153, 0.9153)
ob_plane_009.lineart.crease_threshold = 0.0
ob_plane_008.location = (-7.296, 0.3188, 9.425)
ob_plane_008.rotation_euler = (-0.2228, -0.705, -1.864)
ob_plane_008.scale = (0.5583, 0.5583, 0.5583)
ob_plane_008.lineart.crease_threshold = 0.0
ob_plane_007.location = (-7.26, 0.01227, 7.576)
ob_plane_007.rotation_euler = (0.0, -0.7689, -1.929)
ob_plane_007.scale = (0.6834, 0.6834, 0.6834)
ob_plane_007.lineart.crease_threshold = 0.0
ob_plane_006.location = (-7.403, 0.2424, 5.326)
ob_plane_006.rotation_euler = (0.0, -0.5517, -0.1809)
ob_plane_006.scale = (0.8557, 0.8557, 0.8557)
ob_plane_006.lineart.crease_threshold = 0.0
ob_plane_005.location = (-7.428, 0.11, 3.657)
ob_plane_005.rotation_euler = (0.01365, -0.2738, -1.411)
ob_plane_005.scale = (0.9025, 0.9025, 0.9025)
ob_plane_005.lineart.crease_threshold = 0.0
ob_plane_004.location = (-7.593, -0.02867, 3.809)
ob_plane_004.rotation_euler = (0.0, -0.4456, 0.9571)
ob_plane_004.scale = (0.9025, 0.9025, 0.9025)
ob_plane_004.lineart.crease_threshold = 0.0
ob_sun_001.location = (-24.32, 9.197, 16.12)
ob_sun_001.rotation_euler = (7.033e-08, 0.8548, -3.7)
ob_sun_001.lineart.crease_threshold = 0.0
ob_sun.location = (6.954, -2.194e-06, 16.12)
ob_sun.rotation_euler = (7.033e-08, 0.8548, 1.544e-07)
ob_sun.lineart.crease_threshold = 0.0
ob_plane_001.location = (-7.633, -0.1053, 5.728)
ob_plane_001.rotation_euler = (0.03402, -0.5579, 0.3908)
ob_plane_001.scale = (0.8557, 0.8557, 0.8557)
ob_plane_001.lineart.crease_threshold = 0.0
ob_plane_003.location = (-7.562, 0.2044, 7.278)
ob_plane_003.rotation_euler = (0.02423, -0.6698, 0.1739)
ob_plane_003.scale = (0.6834, 0.6834, 0.6834)
ob_plane_003.lineart.crease_threshold = 0.0
ob_plane_002.location = (-7.376, 0.3091, 8.659)
ob_plane_002.rotation_euler = (-3.717e-09, -0.7172, -0.5693)
ob_plane_002.scale = (0.5583, 0.5583, 0.5583)
ob_plane_002.lineart.crease_threshold = 0.0
ob_plane.location = (-7.505, -0.02409, 2.335)
ob_plane.rotation_euler = (0.0, -0.1595, 0.4576)
ob_plane.scale = (0.9153, 0.9153, 0.9153)
ob_plane.lineart.crease_threshold = 0.0
ob_cylinder_013.location = (-7.383, 0.0, 0.0)
ob_cylinder_013.lineart.crease_threshold = 0.0
_m = ob_cylinder_013.modifiers.new('Decimate', 'DECIMATE')
_m.ratio = 0.25

# ---- collection membership
col_collection_1.objects.link(ob_plane_028)
col_collection_1.objects.link(ob_plane_027)
col_collection_1.objects.link(ob_plane_026)
col_collection_1.objects.link(ob_plane_025)
col_collection_1.objects.link(ob_plane_024)
col_collection_1.objects.link(ob_plane_023)
col_collection_1.objects.link(ob_plane_022)
col_collection_1.objects.link(ob_plane_021)
col_collection_1.objects.link(ob_plane_020)
col_collection_1.objects.link(ob_plane_019)
col_collection_1.objects.link(ob_plane_018)
col_collection_1.objects.link(ob_plane_017)
col_collection_1.objects.link(ob_plane_016)
col_collection_1.objects.link(ob_plane_015)
col_collection_1.objects.link(ob_plane_014)
col_collection_1.objects.link(ob_plane_013)
col_collection_1.objects.link(ob_plane_012)
col_collection_1.objects.link(ob_plane_011)
col_collection_1.objects.link(ob_plane_010)
col_collection_1.objects.link(ob_plane_009)
col_collection_1.objects.link(ob_plane_008)
col_collection_1.objects.link(ob_plane_007)
col_collection_1.objects.link(ob_plane_006)
col_collection_1.objects.link(ob_plane_005)
col_collection_1.objects.link(ob_plane_004)
col_collection_1.objects.link(ob_sun_001)
col_collection_1.objects.link(ob_sun)
col_collection_1.objects.link(ob_plane_001)
col_collection_1.objects.link(ob_plane_003)
col_collection_1.objects.link(ob_plane_002)
col_collection_1.objects.link(ob_plane)
col_collection_1.objects.link(ob_cylinder_013)

# ---- scene / render settings (as saved in the file)
scene.frame_start = 1; scene.frame_end = 250; scene.frame_set(0)
scene.render.engine = 'CYCLES'
scene.render.resolution_percentage = 50
scene.render.dither_intensity = 0.0
scene.cycles.use_denoising = False
scene.cycles.samples = 10
scene.cycles.sampling_pattern = 'TABULATED_SOBOL'
scene.cycles.light_sampling_threshold = 0.0
scene.cycles.use_adaptive_sampling = False
scene.cycles.use_light_tree = False
scene.cycles.blur_glossy = 0.0
scene.cycles.volume_bounces = 1
scene.cycles.pixel_filter_type = 'GAUSSIAN'
scene.cycles.sample_clamp_indirect = 0.0
scene.view_settings.view_transform = 'Standard'
bpy.context.view_layer.update()

# ---- added for rendering (the .blend has no active camera): camera
cam_auto = bpy.data.cameras.new('AutoCamera')
cam_auto.lens = 50.0
cam_auto.sensor_width = 36.0
cam_auto.clip_end = 1000.0
ob_auto_camera = bpy.data.objects.new('AutoCamera', cam_auto)
scene.collection.objects.link(ob_auto_camera)
ob_auto_camera.location = (7.84666, -18.2712, 17.4686)
ob_auto_camera.rotation_euler = (1.09748, -7.21219e-08, 0.694738)
scene.camera = ob_auto_camera
bpy.context.view_layer.update()
